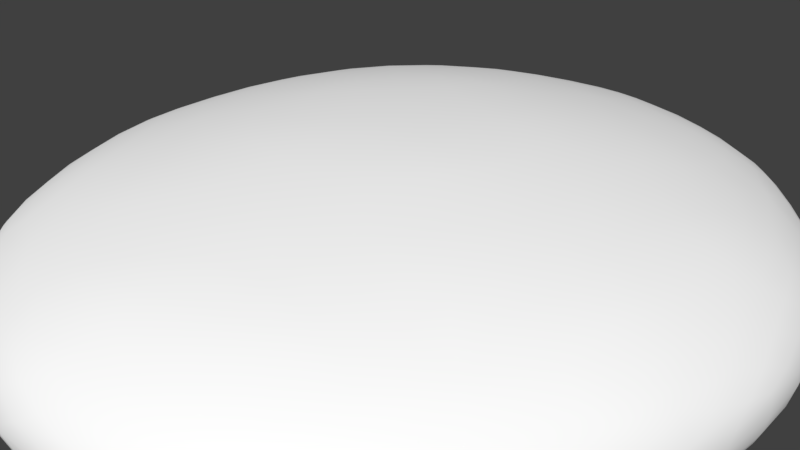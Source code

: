 # Source: prototype.blend  (saved by Blender 2.79.0; exported with 4.5.12 LTS)
import bpy
from mathutils import Matrix  # noqa: F401  (used for matrix-valued properties, if any)

bpy.ops.wm.read_factory_settings(use_empty=True)
scene = bpy.context.scene
scene.name = 'Scene'

# ---- collections
col_collection_1 = bpy.data.collections.new('Collection 1'); scene.collection.children.link(col_collection_1)
col_collection_2 = bpy.data.collections.new('Collection 2'); scene.collection.children.link(col_collection_2)
col_collection_2.hide_render = True
col_collection_2.hide_viewport = True
col_collection_3 = bpy.data.collections.new('Collection 3'); scene.collection.children.link(col_collection_3)
col_collection_3.hide_render = True
col_collection_3.hide_viewport = True
col_collection_4 = bpy.data.collections.new('Collection 4'); scene.collection.children.link(col_collection_4)
col_collection_4.hide_render = True
col_collection_4.hide_viewport = True
col_collection_5 = bpy.data.collections.new('Collection 5'); scene.collection.children.link(col_collection_5)
col_collection_5.hide_render = True
col_collection_5.hide_viewport = True

# ---- materials (node trees are filled in below, after node groups)
mat_material = bpy.data.materials.new('Material')
mat_material.alpha_threshold = 0.0
mat_material.use_transparent_shadow = False
mat_material.diffuse_color = (1.0, 1.0, 1.0, 1.0)
mat_material.roughness = 0.5
mat_material.specular_intensity = 0.25
mat_hull = bpy.data.materials.new('Hull')
mat_hull.alpha_threshold = 0.0
mat_hull.use_transparent_shadow = False
mat_hull.diffuse_color = (0.5, 0.5, 0.5, 1.0)
mat_hull.roughness = 0.5
mat_hull.specular_intensity = 0.25
mat_cockpitwindow = bpy.data.materials.new('CockpitWindow')
mat_cockpitwindow.alpha_threshold = 0.0
mat_cockpitwindow.use_transparent_shadow = False
mat_cockpitwindow.diffuse_color = (0.0, 0.0, 0.0, 1.0)
mat_cockpitwindow.roughness = 0.5
mat_cockpitwindow.specular_intensity = 1.0
mat_thrusterplasma = bpy.data.materials.new('ThrusterPlasma')
mat_thrusterplasma.alpha_threshold = 0.0
mat_thrusterplasma.use_transparent_shadow = False
mat_thrusterplasma.diffuse_color = (0.25, 0.75, 1.0, 1.0)
mat_thrusterplasma.roughness = 0.5
mat_thrusterplasma.specular_intensity = 0.0
mat_thrustersheatshield = bpy.data.materials.new('ThrustersHeatShield')
mat_thrustersheatshield.alpha_threshold = 0.0
mat_thrustersheatshield.use_transparent_shadow = False
mat_thrustersheatshield.diffuse_color = (0.025, 0.025, 0.025, 1.0)
mat_thrustersheatshield.roughness = 0.5

# ---- material node trees

# ---- world
world_world = bpy.data.worlds.new('World'); scene.world = world_world
world_world.color = (0.05088, 0.05088, 0.05088)
world_world.use_sun_shadow = False
world_world.sun_shadow_jitter_overblur = 0.0
world_world.cycles.sampling_method = 'MANUAL'

# ---- cameras
cam_camera = bpy.data.cameras.new('Camera')
cam_camera.clip_end = 100.0
cam_camera.lens = 35.0
cam_camera.sensor_width = 32.0
cam_camera.sensor_height = 18.0
cam_camera.ortho_scale = 7.314
cam_camera.dof.focus_distance = 0.0
cam_camera.dof.aperture_fstop = 128.0

# ---- lights
light_point_001 = bpy.data.lights.new('Point.001', 'POINT')
light_point_001.color = (0.25, 0.75, 1.0)
light_point_001.transmission_factor = 0.0
light_point_001.energy = 5000.0
light_point_001.shadow_buffer_clip_start = 0.5
light_point_001.shadow_soft_size = 0.1
light_point_001.shadow_maximum_resolution = 0.006
light_point_001.use_absolute_resolution = True
light_point = bpy.data.lights.new('Point', 'POINT')
light_point.color = (0.25, 0.75, 1.0)
light_point.transmission_factor = 0.0
light_point.energy = 5000.0
light_point.shadow_buffer_clip_start = 0.5
light_point.shadow_soft_size = 0.1
light_point.shadow_maximum_resolution = 0.006
light_point.use_absolute_resolution = True
light_point_002 = bpy.data.lights.new('Point.002', 'POINT')
light_point_002.color = (0.25, 0.75, 1.0)
light_point_002.transmission_factor = 0.0
light_point_002.energy = 1e+05
light_point_002.shadow_buffer_clip_start = 0.5
light_point_002.shadow_soft_size = 0.1
light_point_002.shadow_maximum_resolution = 0.006
light_point_002.use_absolute_resolution = True

# ---- meshes
me_shieldgeom = bpy.data.meshes.new('ShieldGeom')
me_shieldgeom.from_pydata([(0.0, 0.0, -1.0), (0.7236, -0.5257, -0.4472), (-0.2764, -0.8506, -0.4472), (-0.8944, 0.0, -0.4472), (-0.2764, 0.8506, -0.4472), (0.7236, 0.5257, -0.4472), (0.2764, -0.8506, 0.4472), (-0.7236, -0.5257, 0.4472), (-0.7236, 0.5257, 0.4472), (0.2764, 0.8506, 0.4472), (0.8944, 0.0, 0.4472), (0.0, 0.0, 1.0), (-0.1625, -0.5, -0.8507), (0.4253, -0.309, -0.8507), (0.2629, -0.809, -0.5257), (0.8506, 0.0, -0.5257), (0.4253, 0.309, -0.8507), (-0.5257, 0.0, -0.8507), (-0.6882, -0.5, -0.5257), (-0.1625, 0.5, -0.8507), (-0.6882, 0.5, -0.5257), (0.2629, 0.809, -0.5257), (0.9511, -0.309, 0.0), (0.9511, 0.309, 0.0), (0.0, -1.0, 0.0), (0.5878, -0.809, 0.0), (-0.9511, -0.309, 0.0), (-0.5878, -0.809, 0.0), (-0.5878, 0.809, 0.0), (-0.9511, 0.309, 0.0), (0.5878, 0.809, 0.0), (0.0, 1.0, 0.0), (0.6882, -0.5, 0.5257), (-0.2629, -0.809, 0.5257), (-0.8506, 0.0, 0.5257), (-0.2629, 0.809, 0.5257), (0.6882, 0.5, 0.5257), (0.1625, -0.5, 0.8507), (0.5257, 0.0, 0.8507), (-0.4253, -0.309, 0.8507), (-0.4253, 0.309, 0.8507), (0.1625, 0.5, 0.8507)], [], [(0, 13, 12), (1, 13, 15), (0, 12, 17), (0, 17, 19), (0, 19, 16), (1, 15, 22), (2, 14, 24), (3, 18, 26), (4, 20, 28), (5, 21, 30), (1, 22, 25), (2, 24, 27), (3, 26, 29), (4, 28, 31), (5, 30, 23), (6, 32, 37), (7, 33, 39), (8, 34, 40), (9, 35, 41), (10, 36, 38), (38, 41, 11), (38, 36, 41), (36, 9, 41), (41, 40, 11), (41, 35, 40), (35, 8, 40), (40, 39, 11), (40, 34, 39), (34, 7, 39), (39, 37, 11), (39, 33, 37), (33, 6, 37), (37, 38, 11), (37, 32, 38), (32, 10, 38), (23, 36, 10), (23, 30, 36), (30, 9, 36), (31, 35, 9), (31, 28, 35), (28, 8, 35), (29, 34, 8), (29, 26, 34), (26, 7, 34), (27, 33, 7), (27, 24, 33), (24, 6, 33), (25, 32, 6), (25, 22, 32), (22, 10, 32), (30, 31, 9), (30, 21, 31), (21, 4, 31), (28, 29, 8), (28, 20, 29), (20, 3, 29), (26, 27, 7), (26, 18, 27), (18, 2, 27), (24, 25, 6), (24, 14, 25), (14, 1, 25), (22, 23, 10), (22, 15, 23), (15, 5, 23), (16, 21, 5), (16, 19, 21), (19, 4, 21), (19, 20, 4), (19, 17, 20), (17, 3, 20), (17, 18, 3), (17, 12, 18), (12, 2, 18), (15, 16, 5), (15, 13, 16), (13, 0, 16), (12, 14, 2), (12, 13, 14), (13, 1, 14)])
me_shieldgeom.polygons.foreach_set('use_smooth', [True] * 80)
me_shieldgeom.materials.append(mat_material)
me_shieldgeom.use_remesh_preserve_volume = False
me_shieldgeom.use_remesh_preserve_attributes = False
me_shieldgeom.use_mirror_vertex_groups = False
me_shieldgeom.update()
me_plane_003 = bpy.data.meshes.new('Plane.003')
me_plane_003.from_pydata([(0.0, -9.0, 1.0), (2.0, -9.0, 1.0), (0.0, -11.0, 1.0), (2.0, -11.0, 1.0), (0.0, -11.0, 1.0), (0.0, -11.0, 1.0), (0.0, -14.0, 1.0), (0.0, -11.0, 1.0), (0.0, -11.0, 1.75), (2.0, -11.0, 1.05), (0.0, -9.0, 2.0), (2.0, -9.0, 1.05), (0.0, -14.0, 1.05), (1.0, -11.0, 1.75), (1.0, -9.0, 2.0), (0.5, -14.0, 1.05), (0.5, -14.0, 1.0), (0.0, -8.0, 1.0), (2.0, -8.0, 1.0), (0.0, -8.0, 2.0), (2.0, -8.0, 1.05), (1.0, -8.0, 2.0), (0.0, -7.5, 1.0), (2.4, -7.5, 1.0), (0.0, -7.5, 2.2), (2.4, -7.5, 1.06), (1.2, -7.5, 2.2), (0.0, -6.0, 1.0), (2.4, -6.0, 1.0), (0.0, -6.0, 2.2), (2.4, -6.0, 1.06), (1.2, -6.0, 2.2), (0.0, -5.0, 1.0), (3.36, -5.0, 1.0), (0.0, -5.0, 2.75), (3.36, -5.0, 1.084), (1.68, -5.0, 2.75), (0.0, -1.5, 1.0), (3.36, -1.5, 1.0), (0.0, -1.5, 2.75), (3.36, -1.5, 1.084), (1.68, -1.5, 2.75), (0.0, -10.8, 1.0), (0.0, -10.8, 1.775), (2.0, -10.8, 1.05), (1.0, -10.8, 1.775), (2.0, -10.8, 1.0), (0.0, -8.8, 1.0), (2.0, -8.8, 1.0), (1.0, -8.8, 2.0), (0.0, -8.8, 2.0), (2.0, -8.8, 1.05), (2.0, -9.0, 1.0), (2.0, -9.0, 1.05), (1.0, -11.0, 1.75), (2.0, -11.0, 1.05), (1.0, -9.0, 2.0), (0.0, -9.0, 2.0), (0.0, -10.8, 1.775), (0.0, -11.0, 1.75), (2.0, -11.0, 1.0), (2.0, -8.8, 1.0), (0.0, -8.8, 2.0), (2.0, -10.8, 1.05), (1.0, -10.8, 1.775), (2.0, -10.8, 1.0), (1.0, -8.8, 2.0), (2.0, -8.8, 1.05), (2.014, -9.001, 1.015), (2.014, -9.001, 1.065), (1.014, -11.0, 1.765), (2.014, -11.0, 1.065), (1.014, -9.001, 2.015), (0.0142, -9.001, 2.015), (0.0142, -10.8, 1.79), (0.0142, -11.0, 1.765), (2.014, -11.0, 1.015), (2.014, -8.801, 1.015), (0.0142, -8.801, 2.015), (2.014, -10.8, 1.065), (1.014, -10.8, 1.79), (2.014, -10.8, 1.015), (1.014, -8.801, 2.015), (2.014, -8.801, 1.065)], [(5, 8)], [(46, 1, 11, 44), (0, 42, 5, 2), (2, 5, 3), (9, 13, 15), (48, 47, 17, 18), (4, 6, 7), (46, 3, 5, 42), (3, 4, 7), (45, 44, 11, 14), (45, 14, 10, 43), (12, 15, 13, 8), (15, 12, 6, 16), (6, 4, 3, 16), (16, 3, 9, 15), (10, 0, 2, 3, 7, 6, 12, 8, 43), (21, 20, 25, 26), (50, 49, 21, 19), (47, 50, 19, 17), (49, 51, 20, 21), (51, 48, 18, 20), (24, 26, 31, 29), (17, 19, 24, 22), (18, 17, 22, 23), (19, 21, 26, 24), (20, 18, 23, 25), (31, 30, 35, 36), (25, 23, 28, 30), (26, 25, 30, 31), (22, 24, 29, 27), (23, 22, 27, 28), (33, 32, 37, 38), (27, 29, 34, 32), (28, 27, 32, 33), (29, 31, 36, 34), (30, 28, 33, 35), (37, 39, 41, 40, 38), (34, 36, 41, 39), (35, 33, 38, 40), (36, 35, 40, 41), (32, 34, 39, 37), (9, 3, 60, 55), (8, 13, 54, 59), (1, 46, 42, 0), (48, 51, 67, 61), (44, 45, 64, 63), (43, 8, 59, 58), (0, 10, 50, 47), (45, 43, 58, 64), (1, 0, 47, 48), (60, 65, 81, 76), (67, 66, 82, 83), (58, 59, 75, 74), (61, 67, 83, 77), (57, 56, 72, 73), (54, 55, 71, 70), (51, 49, 66, 67), (1, 48, 61, 52), (46, 44, 63, 65), (13, 9, 55, 54), (14, 11, 53, 56), (10, 14, 56, 57), (49, 50, 62, 66), (50, 10, 57, 62), (11, 1, 52, 53), (3, 46, 65, 60), (70, 80, 74, 75), (70, 71, 79, 80), (76, 81, 79, 71), (69, 68, 77, 83), (72, 69, 83, 82), (73, 72, 82, 78), (59, 54, 70, 75), (66, 62, 78, 82), (64, 58, 74, 80), (56, 53, 69, 72), (63, 64, 80, 79), (55, 60, 76, 71), (65, 63, 79, 81), (52, 61, 77, 68), (53, 52, 68, 69), (62, 57, 73, 78)])
me_plane_003.polygons.foreach_set('material_index', [0, 0, 0, 1, 0, 0, 0, 0, 1, 1, 1, 0, 0, 0, 0, 0, 1, 0, 1, 0, 0, 0, 0, 0, 0, 0, 0, 0, 0, 0, 0, 0, 0, 0, 0, 0, 0, 0, 0, 0, 0, 0, 0, 0, 0, 0, 0, 0, 0, 0, 0, 0, 0, 0, 0, 0, 0, 0, 0, 0, 0, 0, 0, 0, 0, 0, 0, 0, 0, 0, 0, 0, 0, 0, 0, 0, 0, 0, 0, 0, 0])
me_plane_003.materials.append(mat_hull)
me_plane_003.materials.append(mat_cockpitwindow)
me_plane_003.use_remesh_preserve_volume = False
me_plane_003.use_remesh_preserve_attributes = False
me_plane_003.use_mirror_vertex_groups = False
me_plane_003.update()
me_cylinder_004 = bpy.data.meshes.new('Cylinder.004')
me_cylinder_004.from_pydata([(2.917, 0.9275, -1.012), (3.043, 0.9108, -1.012), (3.162, 0.8619, -1.012), (3.263, 0.784, -1.012), (3.341, 0.6825, -1.012), (3.39, 0.5643, -1.012), (3.407, 0.4375, -1.012), (3.39, 0.3107, -1.012), (3.341, 0.1925, -1.012), (3.263, 0.09102, -1.012), (3.162, 0.01315, -1.012), (3.043, -0.0358, -1.012), (2.917, -0.0525, -1.012), (2.79, -0.0358, -1.012), (2.672, 0.01315, -1.012), (2.57, 0.09102, -1.012), (2.492, 0.1925, -1.012), (2.443, 0.3107, -1.012), (2.427, 0.4375, -1.012), (2.443, 0.5643, -1.012), (2.492, 0.6825, -1.012), (2.57, 0.784, -1.012), (2.672, 0.8619, -1.012), (2.79, 0.9108, -1.012), (2.917, 1.075, -1.502), (2.917, 0.9275, -1.012), (3.082, 1.053, -1.502), (3.043, 0.9108, -1.012), (3.235, 0.9892, -1.502), (3.162, 0.8619, -1.012), (3.367, 0.8879, -1.502), (3.263, 0.784, -1.012), (3.468, 0.756, -1.502), (3.341, 0.6825, -1.012), (3.532, 0.6024, -1.502), (3.39, 0.5643, -1.012), (3.554, 0.4375, -1.502), (3.407, 0.4375, -1.012), (3.532, 0.2726, -1.502), (3.39, 0.3107, -1.012), (3.468, 0.119, -1.502), (3.341, 0.1925, -1.012), (3.367, -0.01293, -1.502), (3.263, 0.09102, -1.012), (3.235, -0.1142, -1.502), (3.162, 0.01315, -1.012), (3.082, -0.1778, -1.502), (3.043, -0.0358, -1.012), (2.917, -0.1995, -1.502), (2.917, -0.0525, -1.012), (2.752, -0.1778, -1.502), (2.79, -0.0358, -1.012), (2.598, -0.1142, -1.502), (2.672, 0.01315, -1.012), (2.466, -0.01293, -1.502), (2.57, 0.09102, -1.012), (2.365, 0.119, -1.502), (2.492, 0.1925, -1.012), (2.301, 0.2726, -1.502), (2.443, 0.3107, -1.012), (2.28, 0.4375, -1.502), (2.427, 0.4375, -1.012), (2.301, 0.6024, -1.502), (2.443, 0.5643, -1.012), (2.365, 0.756, -1.502), (2.492, 0.6825, -1.012), (2.466, 0.8879, -1.502), (2.57, 0.784, -1.012), (2.598, 0.9892, -1.502), (2.672, 0.8619, -1.012), (2.752, 1.053, -1.502), (2.79, 0.9108, -1.012), (2.917, 1.074, -1.992), (2.917, 1.075, -1.502), (3.082, 1.053, -1.992), (3.082, 1.053, -1.502), (3.235, 0.9892, -1.992), (3.235, 0.9892, -1.502), (3.367, 0.8879, -1.992), (3.367, 0.8879, -1.502), (3.468, 0.756, -1.992), (3.468, 0.756, -1.502), (3.532, 0.6024, -1.992), (3.532, 0.6024, -1.502), (3.554, 0.4375, -1.992), (3.554, 0.4375, -1.502), (3.532, 0.2726, -1.992), (3.532, 0.2726, -1.502), (3.468, 0.119, -1.992), (3.468, 0.119, -1.502), (3.367, -0.01293, -1.992), (3.367, -0.01293, -1.502), (3.235, -0.1142, -1.992), (3.235, -0.1142, -1.502), (3.082, -0.1778, -1.992), (3.082, -0.1778, -1.502), (2.917, -0.1995, -1.992), (2.917, -0.1995, -1.502), (2.752, -0.1778, -1.992), (2.752, -0.1778, -1.502), (2.598, -0.1142, -1.992), (2.598, -0.1142, -1.502), (2.466, -0.01293, -1.992), (2.466, -0.01293, -1.502), (2.365, 0.119, -1.992), (2.365, 0.119, -1.502), (2.301, 0.2726, -1.992), (2.301, 0.2726, -1.502), (2.28, 0.4375, -1.992), (2.28, 0.4375, -1.502), (2.301, 0.6024, -1.992), (2.301, 0.6024, -1.502), (2.365, 0.756, -1.992), (2.365, 0.756, -1.502), (2.466, 0.8879, -1.992), (2.466, 0.8879, -1.502), (2.598, 0.9892, -1.992), (2.598, 0.9892, -1.502), (2.752, 1.053, -1.992), (2.752, 1.053, -1.502), (2.917, 1.074, -2.482), (2.917, 1.074, -1.992), (3.082, 1.053, -2.482), (3.082, 1.053, -1.992), (3.235, 0.9892, -2.482), (3.235, 0.9892, -1.992), (3.367, 0.8879, -2.482), (3.367, 0.8879, -1.992), (3.468, 0.756, -2.482), (3.468, 0.756, -1.992), (3.532, 0.6024, -2.482), (3.532, 0.6024, -1.992), (3.554, 0.4375, -2.482), (3.554, 0.4375, -1.992), (3.532, 0.2726, -2.482), (3.532, 0.2726, -1.992), (3.468, 0.119, -2.482), (3.468, 0.119, -1.992), (3.367, -0.01293, -2.482), (3.367, -0.01293, -1.992), (3.235, -0.1142, -2.482), (3.235, -0.1142, -1.992), (3.082, -0.1778, -2.482), (3.082, -0.1778, -1.992), (2.917, -0.1995, -2.482), (2.917, -0.1995, -1.992), (2.752, -0.1778, -2.482), (2.752, -0.1778, -1.992), (2.598, -0.1142, -2.482), (2.598, -0.1142, -1.992), (2.466, -0.01293, -2.482), (2.466, -0.01293, -1.992), (2.365, 0.119, -2.482), (2.365, 0.119, -1.992), (2.301, 0.2726, -2.482), (2.301, 0.2726, -1.992), (2.28, 0.4375, -2.482), (2.28, 0.4375, -1.992), (2.301, 0.6024, -2.482), (2.301, 0.6024, -1.992), (2.365, 0.756, -2.482), (2.365, 0.756, -1.992), (2.466, 0.8879, -2.482), (2.466, 0.8879, -1.992), (2.598, 0.9892, -2.482), (2.598, 0.9892, -1.992), (2.752, 1.053, -2.482), (2.752, 1.053, -1.992), (2.917, 1.208, -2.972), (2.917, 1.074, -2.482), (3.116, 1.182, -2.972), (3.082, 1.053, -2.482), (3.302, 1.105, -2.972), (3.235, 0.9892, -2.482), (3.462, 0.9825, -2.972), (3.367, 0.8879, -2.482), (3.584, 0.8229, -2.972), (3.468, 0.756, -2.482), (3.661, 0.637, -2.972), (3.532, 0.6024, -2.482), (3.687, 0.4375, -2.972), (3.554, 0.4375, -2.482), (3.661, 0.238, -2.972), (3.532, 0.2726, -2.482), (3.584, 0.05211, -2.972), (3.468, 0.119, -2.482), (3.462, -0.1075, -2.972), (3.367, -0.01293, -2.482), (3.302, -0.23, -2.972), (3.235, -0.1142, -2.482), (3.116, -0.307, -2.972), (3.082, -0.1778, -2.482), (2.917, -0.3333, -2.972), (2.917, -0.1995, -2.482), (2.717, -0.307, -2.972), (2.752, -0.1778, -2.482), (2.531, -0.23, -2.972), (2.598, -0.1142, -2.482), (2.372, -0.1075, -2.972), (2.466, -0.01293, -2.482), (2.249, 0.05211, -2.972), (2.365, 0.119, -2.482), (2.172, 0.238, -2.972), (2.301, 0.2726, -2.482), (2.146, 0.4375, -2.972), (2.28, 0.4375, -2.482), (2.172, 0.637, -2.972), (2.301, 0.6024, -2.482), (2.249, 0.8229, -2.972), (2.365, 0.756, -2.482), (2.372, 0.9825, -2.972), (2.466, 0.8879, -2.482), (2.531, 1.105, -2.972), (2.598, 0.9892, -2.482), (2.717, 1.182, -2.972), (2.752, 1.053, -2.482), (2.917, 0.8129, -3.462), (2.917, 1.208, -2.972), (3.014, 0.8001, -3.462), (3.116, 1.182, -2.972), (3.104, 0.7626, -3.462), (3.302, 1.105, -2.972), (3.182, 0.7029, -3.462), (3.462, 0.9825, -2.972), (3.242, 0.6252, -3.462), (3.584, 0.8229, -2.972), (3.279, 0.5347, -3.462), (3.661, 0.637, -2.972), (3.292, 0.4375, -3.462), (3.687, 0.4375, -2.972), (3.279, 0.3403, -3.462), (3.661, 0.238, -2.972), (3.242, 0.2498, -3.462), (3.584, 0.05211, -2.972), (3.182, 0.1721, -3.462), (3.462, -0.1075, -2.972), (3.104, 0.1124, -3.462), (3.302, -0.23, -2.972), (3.014, 0.0749, -3.462), (3.116, -0.307, -2.972), (2.917, 0.06211, -3.462), (2.917, -0.3333, -2.972), (2.82, 0.0749, -3.462), (2.717, -0.307, -2.972), (2.729, 0.1124, -3.462), (2.531, -0.23, -2.972), (2.651, 0.1721, -3.462), (2.372, -0.1075, -2.972), (2.592, 0.2498, -3.462), (2.249, 0.05211, -2.972), (2.554, 0.3403, -3.462), (2.172, 0.238, -2.972), (2.541, 0.4375, -3.462), (2.146, 0.4375, -2.972), (2.554, 0.5347, -3.462), (2.172, 0.637, -2.972), (2.592, 0.6252, -3.462), (2.249, 0.8229, -2.972), (2.651, 0.7029, -3.462), (2.372, 0.9825, -2.972), (2.729, 0.7626, -3.462), (2.531, 1.105, -2.972), (2.82, 0.8001, -3.462), (2.717, 1.182, -2.972), (2.917, 1.208, -3.462), (3.116, 1.182, -3.462), (3.302, 1.105, -3.462), (3.462, 0.9825, -3.462), (3.584, 0.8229, -3.462), (3.661, 0.637, -3.462), (3.687, 0.4375, -3.462), (3.661, 0.238, -3.462), (3.584, 0.05211, -3.462), (3.462, -0.1075, -3.462), (3.302, -0.23, -3.462), (3.116, -0.307, -3.462), (2.917, -0.3333, -3.462), (2.717, -0.307, -3.462), (2.531, -0.23, -3.462), (2.372, -0.1075, -3.462), (2.249, 0.05211, -3.462), (2.172, 0.238, -3.462), (2.146, 0.4375, -3.462), (2.172, 0.637, -3.462), (2.249, 0.8229, -3.462), (2.372, 0.9825, -3.462), (2.531, 1.105, -3.462), (2.717, 1.182, -3.462), (2.917, 1.109, -3.462), (3.091, 1.087, -3.462), (3.253, 1.019, -3.462), (3.392, 0.9126, -3.462), (3.499, 0.7735, -3.462), (3.566, 0.6114, -3.462), (3.589, 0.4375, -3.462), (3.566, 0.2636, -3.462), (3.499, 0.1015, -3.462), (3.392, -0.03763, -3.462), (3.253, -0.1444, -3.462), (3.091, -0.2115, -3.462), (2.917, -0.2344, -3.462), (2.743, -0.2115, -3.462), (2.581, -0.1444, -3.462), (2.442, -0.03763, -3.462), (2.335, 0.1015, -3.462), (2.268, 0.2636, -3.462), (2.245, 0.4375, -3.462), (2.268, 0.6114, -3.462), (2.335, 0.7735, -3.462), (2.442, 0.9126, -3.462), (2.581, 1.019, -3.462), (2.743, 1.087, -3.462), (2.917, 1.011, -3.718), (3.065, 0.991, -3.718), (3.203, 0.9338, -3.718), (3.322, 0.8427, -3.718), (3.413, 0.724, -3.718), (3.47, 0.5858, -3.718), (3.49, 0.4375, -3.718), (3.47, 0.2892, -3.718), (3.413, 0.151, -3.718), (3.322, 0.03227, -3.718), (3.203, -0.05881, -3.718), (3.065, -0.1161, -3.718), (2.917, -0.1356, -3.718), (2.768, -0.1161, -3.718), (2.63, -0.05881, -3.718), (2.511, 0.03227, -3.718), (2.42, 0.151, -3.718), (2.363, 0.2892, -3.718), (2.344, 0.4375, -3.718), (2.363, 0.5858, -3.718), (2.42, 0.724, -3.718), (2.511, 0.8427, -3.718), (2.63, 0.9338, -3.718), (2.768, 0.991, -3.718), (2.917, 0.9117, -3.718), (3.039, 0.8956, -3.718), (3.154, 0.8482, -3.718), (3.252, 0.7728, -3.718), (3.327, 0.6746, -3.718), (3.375, 0.5602, -3.718), (3.391, 0.4375, -3.718), (3.375, 0.3148, -3.718), (3.327, 0.2004, -3.718), (3.252, 0.1022, -3.718), (3.154, 0.0268, -3.718), (3.039, -0.02058, -3.718), (2.917, -0.03674, -3.718), (2.794, -0.02058, -3.718), (2.68, 0.0268, -3.718), (2.581, 0.1022, -3.718), (2.506, 0.2004, -3.718), (2.459, 0.3148, -3.718), (2.442, 0.4375, -3.718), (2.459, 0.5602, -3.718), (2.506, 0.6746, -3.718), (2.581, 0.7728, -3.718), (2.68, 0.8482, -3.718), (2.794, 0.8956, -3.718), (2.917, 0.6047, -1.641), (2.96, 0.599, -1.641), (3.0, 0.5823, -1.641), (3.035, 0.5558, -1.641), (3.062, 0.5211, -1.641), (3.078, 0.4808, -1.641), (3.084, 0.4375, -1.641), (3.078, 0.3942, -1.641), (3.062, 0.3539, -1.641), (3.035, 0.3192, -1.641), (3.0, 0.2927, -1.641), (2.96, 0.276, -1.641), (2.917, 0.2703, -1.641), (2.873, 0.276, -1.641), (2.833, 0.2927, -1.641), (2.798, 0.3192, -1.641), (2.772, 0.3539, -1.641), (2.755, 0.3942, -1.641), (2.749, 0.4375, -1.641), (2.755, 0.4808, -1.641), (2.772, 0.5211, -1.641), (2.798, 0.5558, -1.641), (2.833, 0.5823, -1.641), (2.873, 0.599, -1.641), (2.917, 0.8569, -1.012), (3.025, 0.8426, -1.012), (3.126, 0.8007, -1.012), (3.213, 0.7341, -1.012), (3.28, 0.6472, -1.012), (3.322, 0.546, -1.012), (3.336, 0.4375, -1.012), (3.322, 0.329, -1.012), (3.28, 0.2278, -1.012), (3.213, 0.1409, -1.012), (3.126, 0.07429, -1.012), (3.025, 0.0324, -1.012), (2.917, 0.01811, -1.012), (2.808, 0.0324, -1.012), (2.707, 0.07429, -1.012), (2.62, 0.1409, -1.012), (2.553, 0.2278, -1.012), (2.512, 0.329, -1.012), (2.497, 0.4375, -1.012), (2.512, 0.546, -1.012), (2.553, 0.6472, -1.012), (2.62, 0.7341, -1.012), (2.707, 0.8007, -1.012), (2.808, 0.8426, -1.012), (2.917, 0.756, -0.641), (2.999, 0.7452, -0.641), (3.076, 0.7134, -0.641), (3.142, 0.6627, -0.641), (3.193, 0.5968, -0.641), (3.224, 0.5199, -0.641), (3.235, 0.4375, -0.641), (3.224, 0.3551, -0.641), (3.193, 0.2782, -0.641), (3.142, 0.2123, -0.641), (3.076, 0.1616, -0.641), (2.999, 0.1298, -0.641), (2.917, 0.119, -0.641), (2.834, 0.1298, -0.641), (2.757, 0.1616, -0.641), (2.691, 0.2123, -0.641), (2.641, 0.2782, -0.641), (2.609, 0.3551, -0.641), (2.598, 0.4375, -0.641), (2.609, 0.5199, -0.641), (2.641, 0.5968, -0.641), (2.691, 0.6627, -0.641), (2.757, 0.7134, -0.641), (2.834, 0.7452, -0.641), (2.917, 0.7056, -0.641), (2.986, 0.6965, -0.641), (3.051, 0.6697, -0.641), (3.106, 0.6271, -0.641), (3.149, 0.5716, -0.641), (3.176, 0.5069, -0.641), (3.185, 0.4375, -0.641), (3.176, 0.3681, -0.641), (3.149, 0.3035, -0.641), (3.106, 0.2479, -0.641), (3.051, 0.2053, -0.641), (2.986, 0.1785, -0.641), (2.917, 0.1694, -0.641), (2.847, 0.1785, -0.641), (2.783, 0.2053, -0.641), (2.727, 0.2479, -0.641), (2.684, 0.3035, -0.641), (2.658, 0.3681, -0.641), (2.649, 0.4375, -0.641), (2.658, 0.5069, -0.641), (2.684, 0.5716, -0.641), (2.727, 0.6271, -0.641), (2.783, 0.6697, -0.641), (2.847, 0.6965, -0.641)], [], [(360, 383, 382, 381, 380, 379, 378, 377, 376, 375, 374, 373, 372, 371, 370, 369, 368, 367, 366, 365, 364, 363, 362, 361), (24, 25, 27, 26), (26, 27, 29, 28), (28, 29, 31, 30), (30, 31, 33, 32), (32, 33, 35, 34), (34, 35, 37, 36), (36, 37, 39, 38), (38, 39, 41, 40), (40, 41, 43, 42), (42, 43, 45, 44), (44, 45, 47, 46), (46, 47, 49, 48), (48, 49, 51, 50), (50, 51, 53, 52), (52, 53, 55, 54), (54, 55, 57, 56), (56, 57, 59, 58), (58, 59, 61, 60), (60, 61, 63, 62), (62, 63, 65, 64), (64, 65, 67, 66), (66, 67, 69, 68), (68, 69, 71, 70), (70, 71, 25, 24), (72, 73, 75, 74), (74, 75, 77, 76), (76, 77, 79, 78), (78, 79, 81, 80), (80, 81, 83, 82), (82, 83, 85, 84), (84, 85, 87, 86), (86, 87, 89, 88), (88, 89, 91, 90), (90, 91, 93, 92), (92, 93, 95, 94), (94, 95, 97, 96), (96, 97, 99, 98), (98, 99, 101, 100), (100, 101, 103, 102), (102, 103, 105, 104), (104, 105, 107, 106), (106, 107, 109, 108), (108, 109, 111, 110), (110, 111, 113, 112), (112, 113, 115, 114), (114, 115, 117, 116), (116, 117, 119, 118), (118, 119, 73, 72), (120, 121, 123, 122), (122, 123, 125, 124), (124, 125, 127, 126), (126, 127, 129, 128), (128, 129, 131, 130), (130, 131, 133, 132), (132, 133, 135, 134), (134, 135, 137, 136), (136, 137, 139, 138), (138, 139, 141, 140), (140, 141, 143, 142), (142, 143, 145, 144), (144, 145, 147, 146), (146, 147, 149, 148), (148, 149, 151, 150), (150, 151, 153, 152), (152, 153, 155, 154), (154, 155, 157, 156), (156, 157, 159, 158), (158, 159, 161, 160), (160, 161, 163, 162), (162, 163, 165, 164), (164, 165, 167, 166), (166, 167, 121, 120), (168, 169, 171, 170), (170, 171, 173, 172), (172, 173, 175, 174), (174, 175, 177, 176), (176, 177, 179, 178), (178, 179, 181, 180), (180, 181, 183, 182), (182, 183, 185, 184), (184, 185, 187, 186), (186, 187, 189, 188), (188, 189, 191, 190), (190, 191, 193, 192), (192, 193, 195, 194), (194, 195, 197, 196), (196, 197, 199, 198), (198, 199, 201, 200), (200, 201, 203, 202), (202, 203, 205, 204), (204, 205, 207, 206), (206, 207, 209, 208), (208, 209, 211, 210), (210, 211, 213, 212), (212, 213, 215, 214), (214, 215, 169, 168), (264, 217, 219, 265), (265, 219, 221, 266), (266, 221, 223, 267), (267, 223, 225, 268), (268, 225, 227, 269), (269, 227, 229, 270), (270, 229, 231, 271), (271, 231, 233, 272), (272, 233, 235, 273), (273, 235, 237, 274), (274, 237, 239, 275), (275, 239, 241, 276), (276, 241, 243, 277), (277, 243, 245, 278), (278, 245, 247, 279), (279, 247, 249, 280), (280, 249, 251, 281), (281, 251, 253, 282), (282, 253, 255, 283), (283, 255, 257, 284), (284, 257, 259, 285), (285, 259, 261, 286), (286, 261, 263, 287), (287, 263, 217, 264), (216, 218, 220, 222, 224, 226, 228, 230, 232, 234, 236, 238, 240, 242, 244, 246, 248, 250, 252, 254, 256, 258, 260, 262), (289, 288, 264, 265), (290, 289, 265, 266), (291, 290, 266, 267), (292, 291, 267, 268), (293, 292, 268, 269), (294, 293, 269, 270), (295, 294, 270, 271), (296, 295, 271, 272), (297, 296, 272, 273), (298, 297, 273, 274), (299, 298, 274, 275), (300, 299, 275, 276), (301, 300, 276, 277), (302, 301, 277, 278), (303, 302, 278, 279), (304, 303, 279, 280), (305, 304, 280, 281), (306, 305, 281, 282), (307, 306, 282, 283), (308, 307, 283, 284), (309, 308, 284, 285), (310, 309, 285, 286), (311, 310, 286, 287), (288, 311, 287, 264), (313, 312, 288, 289), (314, 313, 289, 290), (315, 314, 290, 291), (316, 315, 291, 292), (317, 316, 292, 293), (318, 317, 293, 294), (319, 318, 294, 295), (320, 319, 295, 296), (321, 320, 296, 297), (322, 321, 297, 298), (323, 322, 298, 299), (324, 323, 299, 300), (325, 324, 300, 301), (326, 325, 301, 302), (327, 326, 302, 303), (328, 327, 303, 304), (329, 328, 304, 305), (330, 329, 305, 306), (331, 330, 306, 307), (332, 331, 307, 308), (333, 332, 308, 309), (334, 333, 309, 310), (335, 334, 310, 311), (312, 335, 311, 288), (337, 336, 312, 313), (338, 337, 313, 314), (339, 338, 314, 315), (340, 339, 315, 316), (341, 340, 316, 317), (342, 341, 317, 318), (343, 342, 318, 319), (344, 343, 319, 320), (345, 344, 320, 321), (346, 345, 321, 322), (347, 346, 322, 323), (348, 347, 323, 324), (349, 348, 324, 325), (350, 349, 325, 326), (351, 350, 326, 327), (352, 351, 327, 328), (353, 352, 328, 329), (354, 353, 329, 330), (355, 354, 330, 331), (356, 355, 331, 332), (357, 356, 332, 333), (358, 357, 333, 334), (359, 358, 334, 335), (336, 359, 335, 312), (218, 216, 336, 337), (220, 218, 337, 338), (222, 220, 338, 339), (224, 222, 339, 340), (226, 224, 340, 341), (228, 226, 341, 342), (230, 228, 342, 343), (232, 230, 343, 344), (234, 232, 344, 345), (236, 234, 345, 346), (238, 236, 346, 347), (240, 238, 347, 348), (242, 240, 348, 349), (244, 242, 349, 350), (246, 244, 350, 351), (248, 246, 351, 352), (250, 248, 352, 353), (252, 250, 353, 354), (254, 252, 354, 355), (256, 254, 355, 356), (258, 256, 356, 357), (260, 258, 357, 358), (262, 260, 358, 359), (216, 262, 359, 336), (384, 385, 1, 0), (385, 386, 2, 1), (386, 387, 3, 2), (387, 388, 4, 3), (388, 389, 5, 4), (389, 390, 6, 5), (390, 391, 7, 6), (391, 392, 8, 7), (392, 393, 9, 8), (393, 394, 10, 9), (394, 395, 11, 10), (395, 396, 12, 11), (396, 397, 13, 12), (397, 398, 14, 13), (398, 399, 15, 14), (399, 400, 16, 15), (400, 401, 17, 16), (401, 402, 18, 17), (402, 403, 19, 18), (403, 404, 20, 19), (404, 405, 21, 20), (405, 406, 22, 21), (406, 407, 23, 22), (407, 384, 0, 23), (408, 409, 385, 384), (409, 410, 386, 385), (410, 411, 387, 386), (411, 412, 388, 387), (412, 413, 389, 388), (413, 414, 390, 389), (414, 415, 391, 390), (415, 416, 392, 391), (416, 417, 393, 392), (417, 418, 394, 393), (418, 419, 395, 394), (419, 420, 396, 395), (420, 421, 397, 396), (421, 422, 398, 397), (422, 423, 399, 398), (423, 424, 400, 399), (424, 425, 401, 400), (425, 426, 402, 401), (426, 427, 403, 402), (427, 428, 404, 403), (428, 429, 405, 404), (429, 430, 406, 405), (430, 431, 407, 406), (431, 408, 384, 407), (432, 433, 409, 408), (433, 434, 410, 409), (434, 435, 411, 410), (435, 436, 412, 411), (436, 437, 413, 412), (437, 438, 414, 413), (438, 439, 415, 414), (439, 440, 416, 415), (440, 441, 417, 416), (441, 442, 418, 417), (442, 443, 419, 418), (443, 444, 420, 419), (444, 445, 421, 420), (445, 446, 422, 421), (446, 447, 423, 422), (447, 448, 424, 423), (448, 449, 425, 424), (449, 450, 426, 425), (450, 451, 427, 426), (451, 452, 428, 427), (452, 453, 429, 428), (453, 454, 430, 429), (454, 455, 431, 430), (455, 432, 408, 431), (360, 361, 433, 432), (361, 362, 434, 433), (362, 363, 435, 434), (363, 364, 436, 435), (364, 365, 437, 436), (365, 366, 438, 437), (366, 367, 439, 438), (367, 368, 440, 439), (368, 369, 441, 440), (369, 370, 442, 441), (370, 371, 443, 442), (371, 372, 444, 443), (372, 373, 445, 444), (373, 374, 446, 445), (374, 375, 447, 446), (375, 376, 448, 447), (376, 377, 449, 448), (377, 378, 450, 449), (378, 379, 451, 450), (379, 380, 452, 451), (380, 381, 453, 452), (381, 382, 454, 453), (382, 383, 455, 454), (383, 360, 432, 455)])
me_cylinder_004.polygons.foreach_set('use_smooth', [0, 0, 0, 0, 0, 0, 0, 0, 0, 0, 0, 0, 0, 0, 0, 0, 0, 0, 0, 0, 0, 0, 0, 0, 0, 0, 0, 0, 0, 0, 0, 0, 0, 0, 0, 0, 0, 0, 0, 0, 0, 0, 0, 0, 0, 0, 0, 0, 0, 0, 0, 0, 0, 0, 0, 0, 0, 0, 0, 0, 0, 0, 0, 0, 0, 0, 0, 0, 0, 0, 0, 0, 0, 0, 0, 0, 0, 0, 0, 0, 0, 0, 0, 0, 0, 0, 0, 0, 0, 0, 0, 0, 0, 0, 0, 0, 0, 0, 0, 0, 0, 0, 0, 0, 0, 0, 0, 0, 0, 0, 0, 0, 0, 0, 0, 0, 0, 0, 0, 0, 0, 1, 0, 0, 0, 0, 0, 0, 0, 0, 0, 0, 0, 0, 0, 0, 0, 0, 0, 0, 0, 0, 0, 0, 0, 0, 0, 0, 0, 0, 0, 0, 0, 0, 0, 0, 0, 0, 0, 0, 0, 0, 0, 0, 0, 0, 0, 0, 0, 0, 0, 0, 0, 0, 0, 0, 0, 0, 0, 0, 0, 0, 0, 0, 0, 0, 0, 0, 0, 0, 0, 0, 0, 0, 1, 1, 1, 1, 1, 1, 1, 1, 1, 1, 1, 1, 1, 1, 1, 1, 1, 1, 1, 1, 1, 1, 1, 1, 0, 0, 0, 0, 0, 0, 0, 0, 0, 0, 0, 0, 0, 0, 0, 0, 0, 0, 0, 0, 0, 0, 0, 0, 0, 0, 0, 0, 0, 0, 0, 0, 0, 0, 0, 0, 0, 0, 0, 0, 0, 0, 0, 0, 0, 0, 0, 0, 0, 0, 0, 0, 0, 0, 0, 0, 0, 0, 0, 0, 0, 0, 0, 0, 0, 0, 0, 0, 0, 0, 0, 0, 0, 0, 0, 0, 0, 0, 0, 0, 0, 0, 0, 0, 0, 0, 0, 0, 0, 0, 0, 0, 0, 0, 0, 0])
me_cylinder_004.polygons.foreach_set('material_index', [0, 0, 0, 0, 0, 0, 0, 0, 0, 0, 0, 0, 0, 0, 0, 0, 0, 0, 0, 0, 0, 0, 0, 0, 0, 0, 0, 0, 0, 0, 0, 0, 0, 0, 0, 0, 0, 0, 0, 0, 0, 0, 0, 0, 0, 0, 0, 0, 0, 0, 0, 0, 0, 0, 0, 0, 0, 0, 0, 0, 0, 0, 0, 0, 0, 0, 0, 0, 0, 0, 0, 0, 0, 0, 0, 0, 0, 0, 0, 0, 0, 0, 0, 0, 0, 0, 0, 0, 0, 0, 0, 0, 0, 0, 0, 0, 0, 0, 0, 0, 0, 0, 0, 0, 0, 0, 0, 0, 0, 0, 0, 0, 0, 0, 0, 0, 0, 0, 0, 0, 0, 1, 0, 0, 0, 0, 0, 0, 0, 0, 0, 0, 0, 0, 0, 0, 0, 0, 0, 0, 0, 0, 0, 0, 0, 0, 2, 2, 2, 2, 2, 2, 2, 2, 2, 2, 2, 2, 2, 2, 2, 2, 2, 2, 2, 2, 2, 2, 2, 2, 2, 2, 2, 2, 2, 2, 2, 2, 2, 2, 2, 2, 2, 2, 2, 2, 2, 2, 2, 2, 2, 2, 2, 2, 2, 2, 2, 2, 2, 2, 2, 2, 2, 2, 2, 2, 2, 2, 2, 2, 2, 2, 2, 2, 2, 2, 2, 2, 0, 0, 0, 0, 0, 0, 0, 0, 0, 0, 0, 0, 0, 0, 0, 0, 0, 0, 0, 0, 0, 0, 0, 0, 0, 0, 0, 0, 0, 0, 0, 0, 0, 0, 0, 0, 0, 0, 0, 0, 0, 0, 0, 0, 0, 0, 0, 0, 0, 0, 0, 0, 0, 0, 0, 0, 0, 0, 0, 0, 0, 0, 0, 0, 0, 0, 0, 0, 0, 0, 0, 0, 0, 0, 0, 0, 0, 0, 0, 0, 0, 0, 0, 0, 0, 0, 0, 0, 0, 0, 0, 0, 0, 0, 0, 0])
_uv = me_cylinder_004.uv_layers.new(name='UVMap')
_uv.uv.foreach_set('vector', [0.75, 0.3319, 0.7288, 0.3291, 0.709, 0.3209, 0.6921, 0.3079, 0.6791, 0.291, 0.6709, 0.2712, 0.6681, 0.25, 0.6709, 0.2288, 0.6791, 0.209, 0.6921, 0.1921, 0.709, 0.1791, 0.7288, 0.1709, 0.75, 0.1681, 0.7712, 0.1709, 0.791, 0.1791, 0.8079, 0.1921, 0.8209, 0.209, 0.8291, 0.2288, 0.8319, 0.25, 0.8291, 0.2712, 0.8209, 0.291, 0.8079, 0.3079, 0.791, 0.3209, 0.7712, 0.3291, 1.0, 0.5, 1.0, 1.0, 0.9583, 1.0, 0.9583, 0.5, 0.9583, 0.5, 0.9583, 1.0, 0.9167, 1.0, 0.9167, 0.5, 0.9167, 0.5, 0.9167, 1.0, 0.875, 1.0, 0.875, 0.5, 0.875, 0.5, 0.875, 1.0, 0.8333, 1.0, 0.8333, 0.5, 0.8333, 0.5, 0.8333, 1.0, 0.7917, 1.0, 0.7917, 0.5, 0.7917, 0.5, 0.7917, 1.0, 0.75, 1.0, 0.75, 0.5, 0.75, 0.5, 0.75, 1.0, 0.7083, 1.0, 0.7083, 0.5, 0.7083, 0.5, 0.7083, 1.0, 0.6667, 1.0, 0.6667, 0.5, 0.6667, 0.5, 0.6667, 1.0, 0.625, 1.0, 0.625, 0.5, 0.625, 0.5, 0.625, 1.0, 0.5833, 1.0, 0.5833, 0.5, 0.5833, 0.5, 0.5833, 1.0, 0.5417, 1.0, 0.5417, 0.5, 0.5417, 0.5, 0.5417, 1.0, 0.5, 1.0, 0.5, 0.5, 0.5, 0.5, 0.5, 1.0, 0.4583, 1.0, 0.4583, 0.5, 0.4583, 0.5, 0.4583, 1.0, 0.4167, 1.0, 0.4167, 0.5, 0.4167, 0.5, 0.4167, 1.0, 0.375, 1.0, 0.375, 0.5, 0.375, 0.5, 0.375, 1.0, 0.3333, 1.0, 0.3333, 0.5, 0.3333, 0.5, 0.3333, 1.0, 0.2917, 1.0, 0.2917, 0.5, 0.2917, 0.5, 0.2917, 1.0, 0.25, 1.0, 0.25, 0.5, 0.25, 0.5, 0.25, 1.0, 0.2083, 1.0, 0.2083, 0.5, 0.2083, 0.5, 0.2083, 1.0, 0.1667, 1.0, 0.1667, 0.5, 0.1667, 0.5, 0.1667, 1.0, 0.125, 1.0, 0.125, 0.5, 0.125, 0.5, 0.125, 1.0, 0.08333, 1.0, 0.08333, 0.5, 0.08333, 0.5, 0.08333, 1.0, 0.04167, 1.0, 0.04167, 0.5, 0.04167, 0.5, 0.04167, 1.0, -1.863e-07, 1.0, -1.863e-07, 0.5, 1.0, 0.5, 1.0, 1.0, 0.9583, 1.0, 0.9583, 0.5, 0.9583, 0.5, 0.9583, 1.0, 0.9167, 1.0, 0.9167, 0.5, 0.9167, 0.5, 0.9167, 1.0, 0.875, 1.0, 0.875, 0.5, 0.875, 0.5, 0.875, 1.0, 0.8333, 1.0, 0.8333, 0.5, 0.8333, 0.5, 0.8333, 1.0, 0.7917, 1.0, 0.7917, 0.5, 0.7917, 0.5, 0.7917, 1.0, 0.75, 1.0, 0.75, 0.5, 0.75, 0.5, 0.75, 1.0, 0.7083, 1.0, 0.7083, 0.5, 0.7083, 0.5, 0.7083, 1.0, 0.6667, 1.0, 0.6667, 0.5, 0.6667, 0.5, 0.6667, 1.0, 0.625, 1.0, 0.625, 0.5, 0.625, 0.5, 0.625, 1.0, 0.5833, 1.0, 0.5833, 0.5, 0.5833, 0.5, 0.5833, 1.0, 0.5417, 1.0, 0.5417, 0.5, 0.5417, 0.5, 0.5417, 1.0, 0.5, 1.0, 0.5, 0.5, 0.5, 0.5, 0.5, 1.0, 0.4583, 1.0, 0.4583, 0.5, 0.4583, 0.5, 0.4583, 1.0, 0.4167, 1.0, 0.4167, 0.5, 0.4167, 0.5, 0.4167, 1.0, 0.375, 1.0, 0.375, 0.5, 0.375, 0.5, 0.375, 1.0, 0.3333, 1.0, 0.3333, 0.5, 0.3333, 0.5, 0.3333, 1.0, 0.2917, 1.0, 0.2917, 0.5, 0.2917, 0.5, 0.2917, 1.0, 0.25, 1.0, 0.25, 0.5, 0.25, 0.5, 0.25, 1.0, 0.2083, 1.0, 0.2083, 0.5, 0.2083, 0.5, 0.2083, 1.0, 0.1667, 1.0, 0.1667, 0.5, 0.1667, 0.5, 0.1667, 1.0, 0.125, 1.0, 0.125, 0.5, 0.125, 0.5, 0.125, 1.0, 0.08333, 1.0, 0.08333, 0.5, 0.08333, 0.5, 0.08333, 1.0, 0.04167, 1.0, 0.04167, 0.5, 0.04167, 0.5, 0.04167, 1.0, -1.863e-07, 1.0, -1.863e-07, 0.5, 1.0, 0.5, 1.0, 1.0, 0.9583, 1.0, 0.9583, 0.5, 0.9583, 0.5, 0.9583, 1.0, 0.9167, 1.0, 0.9167, 0.5, 0.9167, 0.5, 0.9167, 1.0, 0.875, 1.0, 0.875, 0.5, 0.875, 0.5, 0.875, 1.0, 0.8333, 1.0, 0.8333, 0.5, 0.8333, 0.5, 0.8333, 1.0, 0.7917, 1.0, 0.7917, 0.5, 0.7917, 0.5, 0.7917, 1.0, 0.75, 1.0, 0.75, 0.5, 0.75, 0.5, 0.75, 1.0, 0.7083, 1.0, 0.7083, 0.5, 0.7083, 0.5, 0.7083, 1.0, 0.6667, 1.0, 0.6667, 0.5, 0.6667, 0.5, 0.6667, 1.0, 0.625, 1.0, 0.625, 0.5, 0.625, 0.5, 0.625, 1.0, 0.5833, 1.0, 0.5833, 0.5, 0.5833, 0.5, 0.5833, 1.0, 0.5417, 1.0, 0.5417, 0.5, 0.5417, 0.5, 0.5417, 1.0, 0.5, 1.0, 0.5, 0.5, 0.5, 0.5, 0.5, 1.0, 0.4583, 1.0, 0.4583, 0.5, 0.4583, 0.5, 0.4583, 1.0, 0.4167, 1.0, 0.4167, 0.5, 0.4167, 0.5, 0.4167, 1.0, 0.375, 1.0, 0.375, 0.5, 0.375, 0.5, 0.375, 1.0, 0.3333, 1.0, 0.3333, 0.5, 0.3333, 0.5, 0.3333, 1.0, 0.2917, 1.0, 0.2917, 0.5, 0.2917, 0.5, 0.2917, 1.0, 0.25, 1.0, 0.25, 0.5, 0.25, 0.5, 0.25, 1.0, 0.2083, 1.0, 0.2083, 0.5, 0.2083, 0.5, 0.2083, 1.0, 0.1667, 1.0, 0.1667, 0.5, 0.1667, 0.5, 0.1667, 1.0, 0.125, 1.0, 0.125, 0.5, 0.125, 0.5, 0.125, 1.0, 0.08333, 1.0, 0.08333, 0.5, 0.08333, 0.5, 0.08333, 1.0, 0.04167, 1.0, 0.04167, 0.5, 0.04167, 0.5, 0.04167, 1.0, -1.863e-07, 1.0, -1.863e-07, 0.5, 1.0, 0.5, 1.0, 1.0, 0.9583, 1.0, 0.9583, 0.5, 0.9583, 0.5, 0.9583, 1.0, 0.9167, 1.0, 0.9167, 0.5, 0.9167, 0.5, 0.9167, 1.0, 0.875, 1.0, 0.875, 0.5, 0.875, 0.5, 0.875, 1.0, 0.8333, 1.0, 0.8333, 0.5, 0.8333, 0.5, 0.8333, 1.0, 0.7917, 1.0, 0.7917, 0.5, 0.7917, 0.5, 0.7917, 1.0, 0.75, 1.0, 0.75, 0.5, 0.75, 0.5, 0.75, 1.0, 0.7083, 1.0, 0.7083, 0.5, 0.7083, 0.5, 0.7083, 1.0, 0.6667, 1.0, 0.6667, 0.5, 0.6667, 0.5, 0.6667, 1.0, 0.625, 1.0, 0.625, 0.5, 0.625, 0.5, 0.625, 1.0, 0.5833, 1.0, 0.5833, 0.5, 0.5833, 0.5, 0.5833, 1.0, 0.5417, 1.0, 0.5417, 0.5, 0.5417, 0.5, 0.5417, 1.0, 0.5, 1.0, 0.5, 0.5, 0.5, 0.5, 0.5, 1.0, 0.4583, 1.0, 0.4583, 0.5, 0.4583, 0.5, 0.4583, 1.0, 0.4167, 1.0, 0.4167, 0.5, 0.4167, 0.5, 0.4167, 1.0, 0.375, 1.0, 0.375, 0.5, 0.375, 0.5, 0.375, 1.0, 0.3333, 1.0, 0.3333, 0.5, 0.3333, 0.5, 0.3333, 1.0, 0.2917, 1.0, 0.2917, 0.5, 0.2917, 0.5, 0.2917, 1.0, 0.25, 1.0, 0.25, 0.5, 0.25, 0.5, 0.25, 1.0, 0.2083, 1.0, 0.2083, 0.5, 0.2083, 0.5, 0.2083, 1.0, 0.1667, 1.0, 0.1667, 0.5, 0.1667, 0.5, 0.1667, 1.0, 0.125, 1.0, 0.125, 0.5, 0.125, 0.5, 0.125, 1.0, 0.08333, 1.0, 0.08333, 0.5, 0.08333, 0.5, 0.08333, 1.0, 0.04167, 1.0, 0.04167, 0.5, 0.04167, 0.5, 0.04167, 1.0, -1.863e-07, 1.0, -1.863e-07, 0.5, 1.0, 0.5, 1.0, 1.0, 0.9583, 1.0, 0.9583, 0.5, 0.9583, 0.5, 0.9583, 1.0, 0.9167, 1.0, 0.9167, 0.5, 0.9167, 0.5, 0.9167, 1.0, 0.875, 1.0, 0.875, 0.5, 0.875, 0.5, 0.875, 1.0, 0.8333, 1.0, 0.8333, 0.5, 0.8333, 0.5, 0.8333, 1.0, 0.7917, 1.0, 0.7917, 0.5, 0.7917, 0.5, 0.7917, 1.0, 0.75, 1.0, 0.75, 0.5, 0.75, 0.5, 0.75, 1.0, 0.7083, 1.0, 0.7083, 0.5, 0.7083, 0.5, 0.7083, 1.0, 0.6667, 1.0, 0.6667, 0.5, 0.6667, 0.5, 0.6667, 1.0, 0.625, 1.0, 0.625, 0.5, 0.625, 0.5, 0.625, 1.0, 0.5833, 1.0, 0.5833, 0.5, 0.5833, 0.5, 0.5833, 1.0, 0.5417, 1.0, 0.5417, 0.5, 0.5417, 0.5, 0.5417, 1.0, 0.5, 1.0, 0.5, 0.5, 0.5, 0.5, 0.5, 1.0, 0.4583, 1.0, 0.4583, 0.5, 0.4583, 0.5, 0.4583, 1.0, 0.4167, 1.0, 0.4167, 0.5, 0.4167, 0.5, 0.4167, 1.0, 0.375, 1.0, 0.375, 0.5, 0.375, 0.5, 0.375, 1.0, 0.3333, 1.0, 0.3333, 0.5, 0.3333, 0.5, 0.3333, 1.0, 0.2917, 1.0, 0.2917, 0.5, 0.2917, 0.5, 0.2917, 1.0, 0.25, 1.0, 0.25, 0.5, 0.25, 0.5, 0.25, 1.0, 0.2083, 1.0, 0.2083, 0.5, 0.2083, 0.5, 0.2083, 1.0, 0.1667, 1.0, 0.1667, 0.5, 0.1667, 0.5, 0.1667, 1.0, 0.125, 1.0, 0.125, 0.5, 0.125, 0.5, 0.125, 1.0, 0.08333, 1.0, 0.08333, 0.5, 0.08333, 0.5, 0.08333, 1.0, 0.04167, 1.0, 0.04167, 0.5, 0.04167, 0.5, 0.04167, 1.0, -1.863e-07, 1.0, -1.863e-07, 0.5, 0.75, 0.3669, 0.7803, 0.3629, 0.8084, 0.3512, 0.8327, 0.3327, 0.8512, 0.3084, 0.8629, 0.2803, 0.8669, 0.25, 0.8629, 0.2197, 0.8512, 0.1916, 0.8327, 0.1673, 0.8084, 0.1488, 0.7803, 0.1371, 0.75, 0.1331, 0.7197, 0.1371, 0.6916, 0.1488, 0.6673, 0.1673, 0.6488, 0.1916, 0.6371, 0.2197, 0.6331, 0.25, 0.6371, 0.2803, 0.6488, 0.3084, 0.6673, 0.3327, 0.6916, 0.3512, 0.7197, 0.3629, 0.8042, 0.4521, 0.75, 0.4592, 0.75, 0.49, 0.8121, 0.4818, 0.8546, 0.4312, 0.8042, 0.4521, 0.8121, 0.4818, 0.87, 0.4578, 0.8979, 0.3979, 0.8546, 0.4312, 0.87, 0.4578, 0.9197, 0.4197, 0.9312, 0.3546, 0.8979, 0.3979, 0.9197, 0.4197, 0.9578, 0.37, 0.9521, 0.3042, 0.9312, 0.3546, 0.9578, 0.37, 0.9818, 0.3121, 0.9592, 0.25, 0.9521, 0.3042, 0.9818, 0.3121, 0.99, 0.25, 0.9521, 0.1958, 0.9592, 0.25, 0.99, 0.25, 0.9818, 0.1879, 0.9312, 0.1454, 0.9521, 0.1958, 0.9818, 0.1879, 0.9578, 0.13, 0.8979, 0.1021, 0.9312, 0.1454, 0.9578, 0.13, 0.9197, 0.08029, 0.8546, 0.06881, 0.8979, 0.1021, 0.9197, 0.08029, 0.87, 0.04215, 0.8042, 0.04791, 0.8546, 0.06881, 0.87, 0.04215, 0.8121, 0.01818, 0.75, 0.04078, 0.8042, 0.04791, 0.8121, 0.01818, 0.75, 0.01, 0.6958, 0.04791, 0.75, 0.04078, 0.75, 0.01, 0.6879, 0.01818, 0.6454, 0.06881, 0.6958, 0.04791, 0.6879, 0.01818, 0.63, 0.04215, 0.6021, 0.1021, 0.6454, 0.06881, 0.63, 0.04215, 0.5803, 0.08029, 0.5688, 0.1454, 0.6021, 0.1021, 0.5803, 0.08029, 0.5422, 0.13, 0.5479, 0.1958, 0.5688, 0.1454, 0.5422, 0.13, 0.5182, 0.1879, 0.5408, 0.25, 0.5479, 0.1958, 0.5182, 0.1879, 0.51, 0.25, 0.5479, 0.3042, 0.5408, 0.25, 0.51, 0.25, 0.5182, 0.3121, 0.5688, 0.3546, 0.5479, 0.3042, 0.5182, 0.3121, 0.5422, 0.37, 0.6021, 0.3979, 0.5688, 0.3546, 0.5422, 0.37, 0.5803, 0.4197, 0.6454, 0.4312, 0.6021, 0.3979, 0.5803, 0.4197, 0.63, 0.4578, 0.6958, 0.4521, 0.6454, 0.4312, 0.63, 0.4578, 0.6879, 0.4818, 0.75, 0.4592, 0.6958, 0.4521, 0.6879, 0.4818, 0.75, 0.49, 0.7962, 0.4224, 0.75, 0.4284, 0.75, 0.4592, 0.8042, 0.4521, 0.8392, 0.4045, 0.7962, 0.4224, 0.8042, 0.4521, 0.8546, 0.4312, 0.8762, 0.3762, 0.8392, 0.4045, 0.8546, 0.4312, 0.8979, 0.3979, 0.9045, 0.3392, 0.8762, 0.3762, 0.8979, 0.3979, 0.9312, 0.3546, 0.9224, 0.2962, 0.9045, 0.3392, 0.9312, 0.3546, 0.9521, 0.3042, 0.9284, 0.25, 0.9224, 0.2962, 0.9521, 0.3042, 0.9592, 0.25, 0.9224, 0.2038, 0.9284, 0.25, 0.9592, 0.25, 0.9521, 0.1958, 0.9045, 0.1608, 0.9224, 0.2038, 0.9521, 0.1958, 0.9312, 0.1454, 0.8762, 0.1238, 0.9045, 0.1608, 0.9312, 0.1454, 0.8979, 0.1021, 0.8392, 0.09546, 0.8762, 0.1238, 0.8979, 0.1021, 0.8546, 0.06881, 0.7962, 0.07764, 0.8392, 0.09546, 0.8546, 0.06881, 0.8042, 0.04791, 0.75, 0.07156, 0.7962, 0.07764, 0.8042, 0.04791, 0.75, 0.04078, 0.7038, 0.07764, 0.75, 0.07156, 0.75, 0.04078, 0.6958, 0.04791, 0.6608, 0.09546, 0.7038, 0.07764, 0.6958, 0.04791, 0.6454, 0.06881, 0.6238, 0.1238, 0.6608, 0.09546, 0.6454, 0.06881, 0.6021, 0.1021, 0.5955, 0.1608, 0.6238, 0.1238, 0.6021, 0.1021, 0.5688, 0.1454, 0.5776, 0.2038, 0.5955, 0.1608, 0.5688, 0.1454, 0.5479, 0.1958, 0.5716, 0.25, 0.5776, 0.2038, 0.5479, 0.1958, 0.5408, 0.25, 0.5776, 0.2962, 0.5716, 0.25, 0.5408, 0.25, 0.5479, 0.3042, 0.5955, 0.3392, 0.5776, 0.2962, 0.5479, 0.3042, 0.5688, 0.3546, 0.6238, 0.3762, 0.5955, 0.3392, 0.5688, 0.3546, 0.6021, 0.3979, 0.6608, 0.4045, 0.6238, 0.3762, 0.6021, 0.3979, 0.6454, 0.4312, 0.7038, 0.4224, 0.6608, 0.4045, 0.6454, 0.4312, 0.6958, 0.4521, 0.75, 0.4284, 0.7038, 0.4224, 0.6958, 0.4521, 0.75, 0.4592, 0.7882, 0.3926, 0.75, 0.3977, 0.75, 0.4284, 0.7962, 0.4224, 0.8238, 0.3779, 0.7882, 0.3926, 0.7962, 0.4224, 0.8392, 0.4045, 0.8544, 0.3544, 0.8238, 0.3779, 0.8392, 0.4045, 0.8762, 0.3762, 0.8779, 0.3238, 0.8544, 0.3544, 0.8762, 0.3762, 0.9045, 0.3392, 0.8926, 0.2882, 0.8779, 0.3238, 0.9045, 0.3392, 0.9224, 0.2962, 0.8977, 0.25, 0.8926, 0.2882, 0.9224, 0.2962, 0.9284, 0.25, 0.8926, 0.2118, 0.8977, 0.25, 0.9284, 0.25, 0.9224, 0.2038, 0.8779, 0.1762, 0.8926, 0.2118, 0.9224, 0.2038, 0.9045, 0.1608, 0.8544, 0.1456, 0.8779, 0.1762, 0.9045, 0.1608, 0.8762, 0.1238, 0.8238, 0.1221, 0.8544, 0.1456, 0.8762, 0.1238, 0.8392, 0.09546, 0.7882, 0.1074, 0.8238, 0.1221, 0.8392, 0.09546, 0.7962, 0.07764, 0.75, 0.1023, 0.7882, 0.1074, 0.7962, 0.07764, 0.75, 0.07156, 0.7118, 0.1074, 0.75, 0.1023, 0.75, 0.07156, 0.7038, 0.07764, 0.6762, 0.1221, 0.7118, 0.1074, 0.7038, 0.07764, 0.6608, 0.09546, 0.6456, 0.1456, 0.6762, 0.1221, 0.6608, 0.09546, 0.6238, 0.1238, 0.6221, 0.1762, 0.6456, 0.1456, 0.6238, 0.1238, 0.5955, 0.1608, 0.6074, 0.2118, 0.6221, 0.1762, 0.5955, 0.1608, 0.5776, 0.2038, 0.6023, 0.25, 0.6074, 0.2118, 0.5776, 0.2038, 0.5716, 0.25, 0.6074, 0.2882, 0.6023, 0.25, 0.5716, 0.25, 0.5776, 0.2962, 0.6221, 0.3238, 0.6074, 0.2882, 0.5776, 0.2962, 0.5955, 0.3392, 0.6456, 0.3544, 0.6221, 0.3238, 0.5955, 0.3392, 0.6238, 0.3762, 0.6762, 0.3779, 0.6456, 0.3544, 0.6238, 0.3762, 0.6608, 0.4045, 0.7118, 0.3926, 0.6762, 0.3779, 0.6608, 0.4045, 0.7038, 0.4224, 0.75, 0.3977, 0.7118, 0.3926, 0.7038, 0.4224, 0.75, 0.4284, 0.7803, 0.3629, 0.75, 0.3669, 0.75, 0.3977, 0.7882, 0.3926, 0.8084, 0.3512, 0.7803, 0.3629, 0.7882, 0.3926, 0.8238, 0.3779, 0.8327, 0.3327, 0.8084, 0.3512, 0.8238, 0.3779, 0.8544, 0.3544, 0.8512, 0.3084, 0.8327, 0.3327, 0.8544, 0.3544, 0.8779, 0.3238, 0.8629, 0.2803, 0.8512, 0.3084, 0.8779, 0.3238, 0.8926, 0.2882, 0.8669, 0.25, 0.8629, 0.2803, 0.8926, 0.2882, 0.8977, 0.25, 0.8629, 0.2197, 0.8669, 0.25, 0.8977, 0.25, 0.8926, 0.2118, 0.8512, 0.1916, 0.8629, 0.2197, 0.8926, 0.2118, 0.8779, 0.1762, 0.8327, 0.1673, 0.8512, 0.1916, 0.8779, 0.1762, 0.8544, 0.1456, 0.8084, 0.1488, 0.8327, 0.1673, 0.8544, 0.1456, 0.8238, 0.1221, 0.7803, 0.1371, 0.8084, 0.1488, 0.8238, 0.1221, 0.7882, 0.1074, 0.75, 0.1331, 0.7803, 0.1371, 0.7882, 0.1074, 0.75, 0.1023, 0.7197, 0.1371, 0.75, 0.1331, 0.75, 0.1023, 0.7118, 0.1074, 0.6916, 0.1488, 0.7197, 0.1371, 0.7118, 0.1074, 0.6762, 0.1221, 0.6673, 0.1673, 0.6916, 0.1488, 0.6762, 0.1221, 0.6456, 0.1456, 0.6488, 0.1916, 0.6673, 0.1673, 0.6456, 0.1456, 0.6221, 0.1762, 0.6371, 0.2197, 0.6488, 0.1916, 0.6221, 0.1762, 0.6074, 0.2118, 0.6331, 0.25, 0.6371, 0.2197, 0.6074, 0.2118, 0.6023, 0.25, 0.6371, 0.2803, 0.6331, 0.25, 0.6023, 0.25, 0.6074, 0.2882, 0.6488, 0.3084, 0.6371, 0.2803, 0.6074, 0.2882, 0.6221, 0.3238, 0.6673, 0.3327, 0.6488, 0.3084, 0.6221, 0.3238, 0.6456, 0.3544, 0.6916, 0.3512, 0.6673, 0.3327, 0.6456, 0.3544, 0.6762, 0.3779, 0.7197, 0.3629, 0.6916, 0.3512, 0.6762, 0.3779, 0.7118, 0.3926, 0.75, 0.3669, 0.7197, 0.3629, 0.7118, 0.3926, 0.75, 0.3977, 0.75, 0.4554, 0.8032, 0.4484, 0.8121, 0.4818, 0.75, 0.49, 0.8032, 0.4484, 0.8527, 0.4279, 0.87, 0.4578, 0.8121, 0.4818, 0.8527, 0.4279, 0.8953, 0.3953, 0.9197, 0.4197, 0.87, 0.4578, 0.8953, 0.3953, 0.9279, 0.3527, 0.9578, 0.37, 0.9197, 0.4197, 0.9279, 0.3527, 0.9484, 0.3032, 0.9818, 0.3121, 0.9578, 0.37, 0.9484, 0.3032, 0.9554, 0.25, 0.99, 0.25, 0.9818, 0.3121, 0.9554, 0.25, 0.9484, 0.1968, 0.9818, 0.1879, 0.99, 0.25, 0.9484, 0.1968, 0.9279, 0.1473, 0.9578, 0.13, 0.9818, 0.1879, 0.9279, 0.1473, 0.8953, 0.1047, 0.9197, 0.08029, 0.9578, 0.13, 0.8953, 0.1047, 0.8527, 0.0721, 0.87, 0.04215, 0.9197, 0.08029, 0.8527, 0.0721, 0.8032, 0.05158, 0.8121, 0.01818, 0.87, 0.04215, 0.8032, 0.05158, 0.75, 0.04458, 0.75, 0.01, 0.8121, 0.01818, 0.75, 0.04458, 0.6968, 0.05158, 0.6879, 0.01818, 0.75, 0.01, 0.6968, 0.05158, 0.6473, 0.0721, 0.63, 0.04215, 0.6879, 0.01818, 0.6473, 0.0721, 0.6047, 0.1047, 0.5803, 0.08029, 0.63, 0.04215, 0.6047, 0.1047, 0.5721, 0.1473, 0.5422, 0.13, 0.5803, 0.08029, 0.5721, 0.1473, 0.5516, 0.1968, 0.5182, 0.1879, 0.5422, 0.13, 0.5516, 0.1968, 0.5446, 0.25, 0.51, 0.25, 0.5182, 0.1879, 0.5446, 0.25, 0.5516, 0.3032, 0.5182, 0.3121, 0.51, 0.25, 0.5516, 0.3032, 0.5721, 0.3527, 0.5422, 0.37, 0.5182, 0.3121, 0.5721, 0.3527, 0.6047, 0.3953, 0.5803, 0.4197, 0.5422, 0.37, 0.6047, 0.3953, 0.6473, 0.4279, 0.63, 0.4578, 0.5803, 0.4197, 0.6473, 0.4279, 0.6968, 0.4484, 0.6879, 0.4818, 0.63, 0.4578, 0.6968, 0.4484, 0.75, 0.4554, 0.75, 0.49, 0.6879, 0.4818, 0.75, 0.406, 0.7904, 0.4007, 0.8032, 0.4484, 0.75, 0.4554, 0.7904, 0.4007, 0.828, 0.3851, 0.8527, 0.4279, 0.8032, 0.4484, 0.828, 0.3851, 0.8603, 0.3603, 0.8953, 0.3953, 0.8527, 0.4279, 0.8603, 0.3603, 0.8851, 0.328, 0.9279, 0.3527, 0.8953, 0.3953, 0.8851, 0.328, 0.9007, 0.2904, 0.9484, 0.3032, 0.9279, 0.3527, 0.9007, 0.2904, 0.906, 0.25, 0.9554, 0.25, 0.9484, 0.3032, 0.906, 0.25, 0.9007, 0.2096, 0.9484, 0.1968, 0.9554, 0.25, 0.9007, 0.2096, 0.8851, 0.172, 0.9279, 0.1473, 0.9484, 0.1968, 0.8851, 0.172, 0.8603, 0.1397, 0.8953, 0.1047, 0.9279, 0.1473, 0.8603, 0.1397, 0.828, 0.1149, 0.8527, 0.0721, 0.8953, 0.1047, 0.828, 0.1149, 0.7904, 0.0993, 0.8032, 0.05158, 0.8527, 0.0721, 0.7904, 0.0993, 0.75, 0.09398, 0.75, 0.04458, 0.8032, 0.05158, 0.75, 0.09398, 0.7096, 0.0993, 0.6968, 0.05158, 0.75, 0.04458, 0.7096, 0.0993, 0.672, 0.1149, 0.6473, 0.0721, 0.6968, 0.05158, 0.672, 0.1149, 0.6397, 0.1397, 0.6047, 0.1047, 0.6473, 0.0721, 0.6397, 0.1397, 0.6149, 0.172, 0.5721, 0.1473, 0.6047, 0.1047, 0.6149, 0.172, 0.5993, 0.2096, 0.5516, 0.1968, 0.5721, 0.1473, 0.5993, 0.2096, 0.594, 0.25, 0.5446, 0.25, 0.5516, 0.1968, 0.594, 0.25, 0.5993, 0.2904, 0.5516, 0.3032, 0.5446, 0.25, 0.5993, 0.2904, 0.6149, 0.328, 0.5721, 0.3527, 0.5516, 0.3032, 0.6149, 0.328, 0.6397, 0.3603, 0.6047, 0.3953, 0.5721, 0.3527, 0.6397, 0.3603, 0.672, 0.3851, 0.6473, 0.4279, 0.6047, 0.3953, 0.672, 0.3851, 0.7096, 0.4007, 0.6968, 0.4484, 0.6473, 0.4279, 0.7096, 0.4007, 0.75, 0.406, 0.75, 0.4554, 0.6968, 0.4484, 0.75, 0.3813, 0.784, 0.3768, 0.7904, 0.4007, 0.75, 0.406, 0.784, 0.3768, 0.8157, 0.3637, 0.828, 0.3851, 0.7904, 0.4007, 0.8157, 0.3637, 0.8429, 0.3429, 0.8603, 0.3603, 0.828, 0.3851, 0.8429, 0.3429, 0.8637, 0.3157, 0.8851, 0.328, 0.8603, 0.3603, 0.8637, 0.3157, 0.8768, 0.284, 0.9007, 0.2904, 0.8851, 0.328, 0.8768, 0.284, 0.8813, 0.25, 0.906, 0.25, 0.9007, 0.2904, 0.8813, 0.25, 0.8768, 0.216, 0.9007, 0.2096, 0.906, 0.25, 0.8768, 0.216, 0.8637, 0.1843, 0.8851, 0.172, 0.9007, 0.2096, 0.8637, 0.1843, 0.8429, 0.1571, 0.8603, 0.1397, 0.8851, 0.172, 0.8429, 0.1571, 0.8157, 0.1363, 0.828, 0.1149, 0.8603, 0.1397, 0.8157, 0.1363, 0.784, 0.1232, 0.7904, 0.0993, 0.828, 0.1149, 0.784, 0.1232, 0.75, 0.1187, 0.75, 0.09398, 0.7904, 0.0993, 0.75, 0.1187, 0.716, 0.1232, 0.7096, 0.0993, 0.75, 0.09398, 0.716, 0.1232, 0.6843, 0.1363, 0.672, 0.1149, 0.7096, 0.0993, 0.6843, 0.1363, 0.6571, 0.1571, 0.6397, 0.1397, 0.672, 0.1149, 0.6571, 0.1571, 0.6363, 0.1843, 0.6149, 0.172, 0.6397, 0.1397, 0.6363, 0.1843, 0.6232, 0.216, 0.5993, 0.2096, 0.6149, 0.172, 0.6232, 0.216, 0.6187, 0.25, 0.594, 0.25, 0.5993, 0.2096, 0.6187, 0.25, 0.6232, 0.284, 0.5993, 0.2904, 0.594, 0.25, 0.6232, 0.284, 0.6363, 0.3157, 0.6149, 0.328, 0.5993, 0.2904, 0.6363, 0.3157, 0.6571, 0.3429, 0.6397, 0.3603, 0.6149, 0.328, 0.6571, 0.3429, 0.6843, 0.3637, 0.672, 0.3851, 0.6397, 0.3603, 0.6843, 0.3637, 0.716, 0.3768, 0.7096, 0.4007, 0.672, 0.3851, 0.716, 0.3768, 0.75, 0.3813, 0.75, 0.406, 0.7096, 0.4007, 0.75, 0.3319, 0.7712, 0.3291, 0.784, 0.3768, 0.75, 0.3813, 0.7712, 0.3291, 0.791, 0.3209, 0.8157, 0.3637, 0.784, 0.3768, 0.791, 0.3209, 0.8079, 0.3079, 0.8429, 0.3429, 0.8157, 0.3637, 0.8079, 0.3079, 0.8209, 0.291, 0.8637, 0.3157, 0.8429, 0.3429, 0.8209, 0.291, 0.8291, 0.2712, 0.8768, 0.284, 0.8637, 0.3157, 0.8291, 0.2712, 0.8319, 0.25, 0.8813, 0.25, 0.8768, 0.284, 0.8319, 0.25, 0.8291, 0.2288, 0.8768, 0.216, 0.8813, 0.25, 0.8291, 0.2288, 0.8209, 0.209, 0.8637, 0.1843, 0.8768, 0.216, 0.8209, 0.209, 0.8079, 0.1921, 0.8429, 0.1571, 0.8637, 0.1843, 0.8079, 0.1921, 0.791, 0.1791, 0.8157, 0.1363, 0.8429, 0.1571, 0.791, 0.1791, 0.7712, 0.1709, 0.784, 0.1232, 0.8157, 0.1363, 0.7712, 0.1709, 0.75, 0.1681, 0.75, 0.1187, 0.784, 0.1232, 0.75, 0.1681, 0.7288, 0.1709, 0.716, 0.1232, 0.75, 0.1187, 0.7288, 0.1709, 0.709, 0.1791, 0.6843, 0.1363, 0.716, 0.1232, 0.709, 0.1791, 0.6921, 0.1921, 0.6571, 0.1571, 0.6843, 0.1363, 0.6921, 0.1921, 0.6791, 0.209, 0.6363, 0.1843, 0.6571, 0.1571, 0.6791, 0.209, 0.6709, 0.2288, 0.6232, 0.216, 0.6363, 0.1843, 0.6709, 0.2288, 0.6681, 0.25, 0.6187, 0.25, 0.6232, 0.216, 0.6681, 0.25, 0.6709, 0.2712, 0.6232, 0.284, 0.6187, 0.25, 0.6709, 0.2712, 0.6791, 0.291, 0.6363, 0.3157, 0.6232, 0.284, 0.6791, 0.291, 0.6921, 0.3079, 0.6571, 0.3429, 0.6363, 0.3157, 0.6921, 0.3079, 0.709, 0.3209, 0.6843, 0.3637, 0.6571, 0.3429, 0.709, 0.3209, 0.7288, 0.3291, 0.716, 0.3768, 0.6843, 0.3637, 0.7288, 0.3291, 0.75, 0.3319, 0.75, 0.3813, 0.716, 0.3768])
me_cylinder_004.materials.append(mat_hull)
me_cylinder_004.materials.append(mat_thrusterplasma)
me_cylinder_004.materials.append(mat_thrustersheatshield)
me_cylinder_004.use_remesh_preserve_volume = False
me_cylinder_004.use_remesh_preserve_attributes = False
me_cylinder_004.use_mirror_vertex_groups = False
me_cylinder_004.update()
me_cylinder_003 = bpy.data.meshes.new('Cylinder.003')
me_cylinder_003.from_pydata([(0.0, 0.5, -0.25), (3.371e-09, 0.36, 0.25), (0.1294, 0.483, -0.25), (0.09317, 0.3477, 0.25), (0.25, 0.433, -0.25), (0.18, 0.3118, 0.25), (0.3536, 0.3536, -0.25), (0.2546, 0.2546, 0.25), (0.433, 0.25, -0.25), (0.3118, 0.18, 0.25), (0.483, 0.1294, -0.25), (0.3477, 0.09317, 0.25), (0.5, 3.775e-08, -0.25), (0.36, 1.007e-08, 0.25), (0.483, -0.1294, -0.25), (0.3477, -0.09317, 0.25), (0.433, -0.25, -0.25), (0.3118, -0.18, 0.25), (0.3536, -0.3536, -0.25), (0.2546, -0.2546, 0.25), (0.25, -0.433, -0.25), (0.18, -0.3118, 0.25), (0.1294, -0.483, -0.25), (0.09317, -0.3477, 0.25), (1.947e-07, -0.5, -0.25), (1.436e-07, -0.36, 0.25), (-0.1294, -0.483, -0.25), (-0.09317, -0.3477, 0.25), (-0.25, -0.433, -0.25), (-0.18, -0.3118, 0.25), (-0.3536, -0.3536, -0.25), (-0.2546, -0.2546, 0.25), (-0.433, -0.25, -0.25), (-0.3118, -0.18, 0.25), (-0.483, -0.1294, -0.25), (-0.3477, -0.09318, 0.25), (-0.5, -2.325e-07, -0.25), (-0.36, -1.845e-07, 0.25), (-0.483, 0.1294, -0.25), (-0.3477, 0.09317, 0.25), (-0.433, 0.25, -0.25), (-0.3118, 0.18, 0.25), (-0.3536, 0.3536, -0.25), (-0.2546, 0.2546, 0.25), (-0.25, 0.433, -0.25), (-0.18, 0.3118, 0.25), (-0.1294, 0.483, -0.25), (-0.09318, 0.3477, 0.25), (0.0, 0.5, -0.75), (0.0, 0.5, -0.25), (0.1294, 0.483, -0.75), (0.1294, 0.483, -0.25), (0.25, 0.433, -0.75), (0.25, 0.433, -0.25), (0.3536, 0.3536, -0.75), (0.3536, 0.3536, -0.25), (0.433, 0.25, -0.75), (0.433, 0.25, -0.25), (0.483, 0.1294, -0.75), (0.483, 0.1294, -0.25), (0.5, 3.775e-08, -0.75), (0.5, 3.775e-08, -0.25), (0.483, -0.1294, -0.75), (0.483, -0.1294, -0.25), (0.433, -0.25, -0.75), (0.433, -0.25, -0.25), (0.3536, -0.3536, -0.75), (0.3536, -0.3536, -0.25), (0.25, -0.433, -0.75), (0.25, -0.433, -0.25), (0.1294, -0.483, -0.75), (0.1294, -0.483, -0.25), (1.947e-07, -0.5, -0.75), (1.947e-07, -0.5, -0.25), (-0.1294, -0.483, -0.75), (-0.1294, -0.483, -0.25), (-0.25, -0.433, -0.75), (-0.25, -0.433, -0.25), (-0.3536, -0.3536, -0.75), (-0.3536, -0.3536, -0.25), (-0.433, -0.25, -0.75), (-0.433, -0.25, -0.25), (-0.483, -0.1294, -0.75), (-0.483, -0.1294, -0.25), (-0.5, -2.325e-07, -0.75), (-0.5, -2.325e-07, -0.25), (-0.483, 0.1294, -0.75), (-0.483, 0.1294, -0.25), (-0.433, 0.25, -0.75), (-0.433, 0.25, -0.25), (-0.3536, 0.3536, -0.75), (-0.3536, 0.3536, -0.25), (-0.25, 0.433, -0.75), (-0.25, 0.433, -0.25), (-0.1294, 0.483, -0.75), (-0.1294, 0.483, -0.25), (-2.484e-09, 0.65, -1.25), (0.0, 0.5, -0.75), (0.1682, 0.6279, -1.25), (0.1294, 0.483, -0.75), (0.325, 0.5629, -1.25), (0.25, 0.433, -0.75), (0.4596, 0.4596, -1.25), (0.3536, 0.3536, -0.75), (0.5629, 0.325, -1.25), (0.433, 0.25, -0.75), (0.6279, 0.1682, -1.25), (0.483, 0.1294, -0.75), (0.65, 6.456e-08, -1.25), (0.5, 3.775e-08, -0.75), (0.6279, -0.1682, -1.25), (0.483, -0.1294, -0.75), (0.5629, -0.325, -1.25), (0.433, -0.25, -0.75), (0.4596, -0.4596, -1.25), (0.3536, -0.3536, -0.75), (0.325, -0.5629, -1.25), (0.25, -0.433, -0.75), (0.1682, -0.6279, -1.25), (0.1294, -0.483, -0.75), (2.506e-07, -0.65, -1.25), (1.947e-07, -0.5, -0.75), (-0.1682, -0.6279, -1.25), (-0.1294, -0.483, -0.75), (-0.325, -0.5629, -1.25), (-0.25, -0.433, -0.75), (-0.4596, -0.4596, -1.25), (-0.3536, -0.3536, -0.75), (-0.5629, -0.325, -1.25), (-0.433, -0.25, -0.75), (-0.6279, -0.1682, -1.25), (-0.483, -0.1294, -0.75), (-0.65, -2.867e-07, -1.25), (-0.5, -2.325e-07, -0.75), (-0.6279, 0.1682, -1.25), (-0.483, 0.1294, -0.75), (-0.5629, 0.325, -1.25), (-0.433, 0.25, -0.75), (-0.4596, 0.4596, -1.25), (-0.3536, 0.3536, -0.75), (-0.325, 0.5629, -1.25), (-0.25, 0.433, -0.75), (-0.1682, 0.6279, -1.25), (-0.1294, 0.483, -0.75), (-2.484e-09, 0.65, -1.75), (-2.484e-09, 0.65, -1.25), (0.1682, 0.6279, -1.75), (0.1682, 0.6279, -1.25), (0.325, 0.5629, -1.75), (0.325, 0.5629, -1.25), (0.4596, 0.4596, -1.75), (0.4596, 0.4596, -1.25), (0.5629, 0.325, -1.75), (0.5629, 0.325, -1.25), (0.6279, 0.1682, -1.75), (0.6279, 0.1682, -1.25), (0.65, 7.111e-08, -1.75), (0.65, 6.456e-08, -1.25), (0.6279, -0.1682, -1.75), (0.6279, -0.1682, -1.25), (0.5629, -0.325, -1.75), (0.5629, -0.325, -1.25), (0.4596, -0.4596, -1.75), (0.4596, -0.4596, -1.25), (0.325, -0.5629, -1.75), (0.325, -0.5629, -1.25), (0.1682, -0.6279, -1.75), (0.1682, -0.6279, -1.25), (2.506e-07, -0.65, -1.75), (2.506e-07, -0.65, -1.25), (-0.1682, -0.6279, -1.75), (-0.1682, -0.6279, -1.25), (-0.325, -0.5629, -1.75), (-0.325, -0.5629, -1.25), (-0.4596, -0.4596, -1.75), (-0.4596, -0.4596, -1.25), (-0.5629, -0.325, -1.75), (-0.5629, -0.325, -1.25), (-0.6279, -0.1682, -1.75), (-0.6279, -0.1682, -1.25), (-0.65, -2.802e-07, -1.75), (-0.65, -2.867e-07, -1.25), (-0.6279, 0.1682, -1.75), (-0.6279, 0.1682, -1.25), (-0.5629, 0.325, -1.75), (-0.5629, 0.325, -1.25), (-0.4596, 0.4596, -1.75), (-0.4596, 0.4596, -1.25), (-0.325, 0.5629, -1.75), (-0.325, 0.5629, -1.25), (-0.1682, 0.6279, -1.75), (-0.1682, 0.6279, -1.25), (-2.484e-09, 0.65, -2.25), (-2.484e-09, 0.65, -1.75), (0.1682, 0.6279, -2.25), (0.1682, 0.6279, -1.75), (0.325, 0.5629, -2.25), (0.325, 0.5629, -1.75), (0.4596, 0.4596, -2.25), (0.4596, 0.4596, -1.75), (0.5629, 0.325, -2.25), (0.5629, 0.325, -1.75), (0.6279, 0.1682, -2.25), (0.6279, 0.1682, -1.75), (0.65, 7.767e-08, -2.25), (0.65, 7.111e-08, -1.75), (0.6279, -0.1682, -2.25), (0.6279, -0.1682, -1.75), (0.5629, -0.325, -2.25), (0.5629, -0.325, -1.75), (0.4596, -0.4596, -2.25), (0.4596, -0.4596, -1.75), (0.325, -0.5629, -2.25), (0.325, -0.5629, -1.75), (0.1682, -0.6279, -2.25), (0.1682, -0.6279, -1.75), (2.506e-07, -0.65, -2.25), (2.506e-07, -0.65, -1.75), (-0.1682, -0.6279, -2.25), (-0.1682, -0.6279, -1.75), (-0.325, -0.5629, -2.25), (-0.325, -0.5629, -1.75), (-0.4596, -0.4596, -2.25), (-0.4596, -0.4596, -1.75), (-0.5629, -0.325, -2.25), (-0.5629, -0.325, -1.75), (-0.6279, -0.1682, -2.25), (-0.6279, -0.1682, -1.75), (-0.65, -2.736e-07, -2.25), (-0.65, -2.802e-07, -1.75), (-0.6279, 0.1682, -2.25), (-0.6279, 0.1682, -1.75), (-0.5629, 0.325, -2.25), (-0.5629, 0.325, -1.75), (-0.4596, 0.4596, -2.25), (-0.4596, 0.4596, -1.75), (-0.325, 0.5629, -2.25), (-0.325, 0.5629, -1.75), (-0.1682, 0.6279, -2.25), (-0.1682, 0.6279, -1.75), (-5.433e-09, 0.7865, -2.75), (-2.484e-09, 0.65, -2.25), (0.2036, 0.7597, -2.75), (0.1682, 0.6279, -2.25), (0.3932, 0.6811, -2.75), (0.325, 0.5629, -2.25), (0.5561, 0.5561, -2.75), (0.4596, 0.4596, -2.25), (0.6811, 0.3933, -2.75), (0.5629, 0.325, -2.25), (0.7597, 0.2036, -2.75), (0.6279, 0.1682, -2.25), (0.7865, 1.001e-07, -2.75), (0.65, 7.767e-08, -2.25), (0.7597, -0.2036, -2.75), (0.6279, -0.1682, -2.25), (0.6811, -0.3932, -2.75), (0.5629, -0.325, -2.25), (0.5561, -0.5561, -2.75), (0.4596, -0.4596, -2.25), (0.3933, -0.6811, -2.75), (0.325, -0.5629, -2.25), (0.2036, -0.7597, -2.75), (0.1682, -0.6279, -2.25), (3.008e-07, -0.7865, -2.75), (2.506e-07, -0.65, -2.25), (-0.2036, -0.7597, -2.75), (-0.1682, -0.6279, -2.25), (-0.3932, -0.6811, -2.75), (-0.325, -0.5629, -2.25), (-0.5561, -0.5561, -2.75), (-0.4596, -0.4596, -2.25), (-0.6811, -0.3933, -2.75), (-0.5629, -0.325, -2.25), (-0.7597, -0.2036, -2.75), (-0.6279, -0.1682, -2.25), (-0.7865, -3.25e-07, -2.75), (-0.65, -2.736e-07, -2.25), (-0.7597, 0.2036, -2.75), (-0.6279, 0.1682, -2.25), (-0.6811, 0.3932, -2.75), (-0.5629, 0.325, -2.25), (-0.5561, 0.5561, -2.75), (-0.4596, 0.4596, -2.25), (-0.3933, 0.6811, -2.75), (-0.325, 0.5629, -2.25), (-0.2036, 0.7597, -2.75), (-0.1682, 0.6279, -2.25), (2.044e-07, 0.383, -3.26), (-5.433e-09, 0.7865, -2.75), (0.09914, 0.37, -3.26), (0.2036, 0.7597, -2.75), (0.1915, 0.3317, -3.26), (0.3932, 0.6811, -2.75), (0.2709, 0.2709, -3.26), (0.5561, 0.5561, -2.75), (0.3317, 0.1915, -3.26), (0.6811, 0.3933, -2.75), (0.37, 0.09914, -3.26), (0.7597, 0.2036, -2.75), (0.383, 8.183e-08, -3.26), (0.7865, 1.001e-07, -2.75), (0.37, -0.09914, -3.26), (0.7597, -0.2036, -2.75), (0.3317, -0.1915, -3.26), (0.6811, -0.3932, -2.75), (0.2709, -0.2709, -3.26), (0.5561, -0.5561, -2.75), (0.1915, -0.3317, -3.26), (0.3933, -0.6811, -2.75), (0.09914, -0.37, -3.26), (0.2036, -0.7597, -2.75), (4.053e-07, -0.383, -3.26), (3.008e-07, -0.7865, -2.75), (-0.09914, -0.37, -3.26), (-0.2036, -0.7597, -2.75), (-0.1915, -0.3317, -3.26), (-0.3932, -0.6811, -2.75), (-0.2709, -0.2709, -3.26), (-0.5561, -0.5561, -2.75), (-0.3317, -0.1915, -3.26), (-0.6811, -0.3933, -2.75), (-0.37, -0.09914, -3.26), (-0.7597, -0.2036, -2.75), (-0.383, -1.825e-07, -3.26), (-0.7865, -3.25e-07, -2.75), (-0.37, 0.09914, -3.26), (-0.7597, 0.2036, -2.75), (-0.3317, 0.1915, -3.26), (-0.6811, 0.3932, -2.75), (-0.2709, 0.2709, -3.26), (-0.5561, 0.5561, -2.75), (-0.1915, 0.3317, -3.26), (-0.3933, 0.6811, -2.75), (-0.09914, 0.37, -3.26), (-0.2036, 0.7597, -2.75), (-5.433e-09, 0.7865, -3.25), (0.2036, 0.7597, -3.25), (0.3932, 0.6811, -3.25), (0.5561, 0.5561, -3.25), (0.6811, 0.3933, -3.25), (0.7597, 0.2036, -3.25), (0.7865, 1.126e-07, -3.25), (0.7597, -0.2036, -3.25), (0.6811, -0.3932, -3.25), (0.5561, -0.5561, -3.25), (0.3933, -0.6811, -3.25), (0.2036, -0.7597, -3.25), (3.008e-07, -0.7865, -3.25), (-0.2036, -0.7597, -3.25), (-0.3932, -0.6811, -3.25), (-0.5561, -0.5561, -3.25), (-0.6811, -0.3933, -3.25), (-0.7597, -0.2036, -3.25), (-0.7865, -3.124e-07, -3.25), (-0.7597, 0.2036, -3.25), (-0.6811, 0.3932, -3.25), (-0.5561, 0.5561, -3.25), (-0.3933, 0.6811, -3.25), (-0.2036, 0.7597, -3.25), (5.178e-09, 0.6856, -3.25), (0.1775, 0.6623, -3.25), (0.3428, 0.5938, -3.25), (0.4848, 0.4848, -3.25), (0.5938, 0.3428, -3.25), (0.6623, 0.1775, -3.25), (0.6856, 9.742e-08, -3.25), (0.6623, -0.1775, -3.25), (0.5938, -0.3428, -3.25), (0.4848, -0.4848, -3.25), (0.3428, -0.5938, -3.25), (0.1775, -0.6623, -3.25), (2.705e-07, -0.6856, -3.25), (-0.1775, -0.6623, -3.25), (-0.3428, -0.5938, -3.25), (-0.4848, -0.4848, -3.25), (-0.5938, -0.3428, -3.25), (-0.6623, -0.1775, -3.25), (-0.6856, -2.692e-07, -3.25), (-0.6623, 0.1775, -3.25), (-0.5938, 0.3428, -3.25), (-0.4848, 0.4848, -3.25), (-0.3428, 0.5938, -3.25), (-0.1775, 0.6623, -3.25), (9.971e-08, 0.5848, -3.75), (0.1514, 0.5648, -3.75), (0.2924, 0.5064, -3.75), (0.4135, 0.4135, -3.75), (0.5064, 0.2924, -3.75), (0.5648, 0.1514, -3.75), (0.5848, 8.075e-08, -3.75), (0.5648, -0.1514, -3.75), (0.5064, -0.2924, -3.75), (0.4135, -0.4135, -3.75), (0.2924, -0.5064, -3.75), (0.1514, -0.5648, -3.75), (3.332e-07, -0.5848, -3.75), (-0.1514, -0.5648, -3.75), (-0.2924, -0.5064, -3.75), (-0.4135, -0.4135, -3.75), (-0.5064, -0.2924, -3.75), (-0.5648, -0.1514, -3.75), (-0.5848, -2.351e-07, -3.75), (-0.5648, 0.1514, -3.75), (-0.5064, 0.2924, -3.75), (-0.4135, 0.4135, -3.75), (-0.2924, 0.5064, -3.75), (-0.1514, 0.5648, -3.75), (1.156e-07, 0.4839, -3.75), (0.1252, 0.4674, -3.75), (0.242, 0.4191, -3.75), (0.3422, 0.3422, -3.75), (0.4191, 0.242, -3.75), (0.4674, 0.1252, -3.75), (0.4839, 8.226e-08, -3.75), (0.4674, -0.1252, -3.75), (0.4191, -0.242, -3.75), (0.3422, -0.3422, -3.75), (0.242, -0.4191, -3.75), (0.1252, -0.4674, -3.75), (3.264e-07, -0.4839, -3.75), (-0.1252, -0.4674, -3.75), (-0.242, -0.4191, -3.75), (-0.3422, -0.3422, -3.75), (-0.4191, -0.242, -3.75), (-0.4674, -0.1252, -3.75), (-0.4839, -2.116e-07, -3.75), (-0.4674, 0.1252, -3.75), (-0.4191, 0.242, -3.75), (-0.3422, 0.3422, -3.75), (-0.242, 0.4191, -3.75), (-0.1252, 0.4674, -3.75)], [], [(0, 1, 3, 2), (2, 3, 5, 4), (4, 5, 7, 6), (6, 7, 9, 8), (8, 9, 11, 10), (10, 11, 13, 12), (12, 13, 15, 14), (14, 15, 17, 16), (16, 17, 19, 18), (18, 19, 21, 20), (20, 21, 23, 22), (22, 23, 25, 24), (24, 25, 27, 26), (26, 27, 29, 28), (28, 29, 31, 30), (30, 31, 33, 32), (32, 33, 35, 34), (34, 35, 37, 36), (36, 37, 39, 38), (38, 39, 41, 40), (40, 41, 43, 42), (42, 43, 45, 44), (3, 1, 47, 45, 43, 41, 39, 37, 35, 33, 31, 29, 27, 25, 23, 21, 19, 17, 15, 13, 11, 9, 7, 5), (44, 45, 47, 46), (46, 47, 1, 0), (48, 49, 51, 50), (50, 51, 53, 52), (52, 53, 55, 54), (54, 55, 57, 56), (56, 57, 59, 58), (58, 59, 61, 60), (60, 61, 63, 62), (62, 63, 65, 64), (64, 65, 67, 66), (66, 67, 69, 68), (68, 69, 71, 70), (70, 71, 73, 72), (72, 73, 75, 74), (74, 75, 77, 76), (76, 77, 79, 78), (78, 79, 81, 80), (80, 81, 83, 82), (82, 83, 85, 84), (84, 85, 87, 86), (86, 87, 89, 88), (88, 89, 91, 90), (90, 91, 93, 92), (92, 93, 95, 94), (94, 95, 49, 48), (96, 97, 99, 98), (98, 99, 101, 100), (100, 101, 103, 102), (102, 103, 105, 104), (104, 105, 107, 106), (106, 107, 109, 108), (108, 109, 111, 110), (110, 111, 113, 112), (112, 113, 115, 114), (114, 115, 117, 116), (116, 117, 119, 118), (118, 119, 121, 120), (120, 121, 123, 122), (122, 123, 125, 124), (124, 125, 127, 126), (126, 127, 129, 128), (128, 129, 131, 130), (130, 131, 133, 132), (132, 133, 135, 134), (134, 135, 137, 136), (136, 137, 139, 138), (138, 139, 141, 140), (140, 141, 143, 142), (142, 143, 97, 96), (144, 145, 147, 146), (146, 147, 149, 148), (148, 149, 151, 150), (150, 151, 153, 152), (152, 153, 155, 154), (154, 155, 157, 156), (156, 157, 159, 158), (158, 159, 161, 160), (160, 161, 163, 162), (162, 163, 165, 164), (164, 165, 167, 166), (166, 167, 169, 168), (168, 169, 171, 170), (170, 171, 173, 172), (172, 173, 175, 174), (174, 175, 177, 176), (176, 177, 179, 178), (178, 179, 181, 180), (180, 181, 183, 182), (182, 183, 185, 184), (184, 185, 187, 186), (186, 187, 189, 188), (188, 189, 191, 190), (190, 191, 145, 144), (192, 193, 195, 194), (194, 195, 197, 196), (196, 197, 199, 198), (198, 199, 201, 200), (200, 201, 203, 202), (202, 203, 205, 204), (204, 205, 207, 206), (206, 207, 209, 208), (208, 209, 211, 210), (210, 211, 213, 212), (212, 213, 215, 214), (214, 215, 217, 216), (216, 217, 219, 218), (218, 219, 221, 220), (220, 221, 223, 222), (222, 223, 225, 224), (224, 225, 227, 226), (226, 227, 229, 228), (228, 229, 231, 230), (230, 231, 233, 232), (232, 233, 235, 234), (234, 235, 237, 236), (236, 237, 239, 238), (238, 239, 193, 192), (240, 241, 243, 242), (242, 243, 245, 244), (244, 245, 247, 246), (246, 247, 249, 248), (248, 249, 251, 250), (250, 251, 253, 252), (252, 253, 255, 254), (254, 255, 257, 256), (256, 257, 259, 258), (258, 259, 261, 260), (260, 261, 263, 262), (262, 263, 265, 264), (264, 265, 267, 266), (266, 267, 269, 268), (268, 269, 271, 270), (270, 271, 273, 272), (272, 273, 275, 274), (274, 275, 277, 276), (276, 277, 279, 278), (278, 279, 281, 280), (280, 281, 283, 282), (282, 283, 285, 284), (284, 285, 287, 286), (286, 287, 241, 240), (336, 289, 291, 337), (337, 291, 293, 338), (338, 293, 295, 339), (339, 295, 297, 340), (340, 297, 299, 341), (341, 299, 301, 342), (342, 301, 303, 343), (343, 303, 305, 344), (344, 305, 307, 345), (345, 307, 309, 346), (346, 309, 311, 347), (347, 311, 313, 348), (348, 313, 315, 349), (349, 315, 317, 350), (350, 317, 319, 351), (351, 319, 321, 352), (352, 321, 323, 353), (353, 323, 325, 354), (354, 325, 327, 355), (355, 327, 329, 356), (356, 329, 331, 357), (357, 331, 333, 358), (358, 333, 335, 359), (359, 335, 289, 336), (288, 290, 292, 294, 296, 298, 300, 302, 304, 306, 308, 310, 312, 314, 316, 318, 320, 322, 324, 326, 328, 330, 332, 334), (361, 360, 336, 337), (362, 361, 337, 338), (363, 362, 338, 339), (364, 363, 339, 340), (365, 364, 340, 341), (366, 365, 341, 342), (367, 366, 342, 343), (368, 367, 343, 344), (369, 368, 344, 345), (370, 369, 345, 346), (371, 370, 346, 347), (372, 371, 347, 348), (373, 372, 348, 349), (374, 373, 349, 350), (375, 374, 350, 351), (376, 375, 351, 352), (377, 376, 352, 353), (378, 377, 353, 354), (379, 378, 354, 355), (380, 379, 355, 356), (381, 380, 356, 357), (382, 381, 357, 358), (383, 382, 358, 359), (360, 383, 359, 336), (385, 384, 360, 361), (386, 385, 361, 362), (387, 386, 362, 363), (388, 387, 363, 364), (389, 388, 364, 365), (390, 389, 365, 366), (391, 390, 366, 367), (392, 391, 367, 368), (393, 392, 368, 369), (394, 393, 369, 370), (395, 394, 370, 371), (396, 395, 371, 372), (397, 396, 372, 373), (398, 397, 373, 374), (399, 398, 374, 375), (400, 399, 375, 376), (401, 400, 376, 377), (402, 401, 377, 378), (403, 402, 378, 379), (404, 403, 379, 380), (405, 404, 380, 381), (406, 405, 381, 382), (407, 406, 382, 383), (384, 407, 383, 360), (409, 408, 384, 385), (410, 409, 385, 386), (411, 410, 386, 387), (412, 411, 387, 388), (413, 412, 388, 389), (414, 413, 389, 390), (415, 414, 390, 391), (416, 415, 391, 392), (417, 416, 392, 393), (418, 417, 393, 394), (419, 418, 394, 395), (420, 419, 395, 396), (421, 420, 396, 397), (422, 421, 397, 398), (423, 422, 398, 399), (424, 423, 399, 400), (425, 424, 400, 401), (426, 425, 401, 402), (427, 426, 402, 403), (428, 427, 403, 404), (429, 428, 404, 405), (430, 429, 405, 406), (431, 430, 406, 407), (408, 431, 407, 384), (290, 288, 408, 409), (292, 290, 409, 410), (294, 292, 410, 411), (296, 294, 411, 412), (298, 296, 412, 413), (300, 298, 413, 414), (302, 300, 414, 415), (304, 302, 415, 416), (306, 304, 416, 417), (308, 306, 417, 418), (310, 308, 418, 419), (312, 310, 419, 420), (314, 312, 420, 421), (316, 314, 421, 422), (318, 316, 422, 423), (320, 318, 423, 424), (322, 320, 424, 425), (324, 322, 425, 426), (326, 324, 426, 427), (328, 326, 427, 428), (330, 328, 428, 429), (332, 330, 429, 430), (334, 332, 430, 431), (288, 334, 431, 408)])
me_cylinder_003.polygons.foreach_set('use_smooth', [0, 0, 0, 0, 0, 0, 0, 0, 0, 0, 0, 0, 0, 0, 0, 0, 0, 0, 0, 0, 0, 0, 0, 0, 0, 0, 0, 0, 0, 0, 0, 0, 0, 0, 0, 0, 0, 0, 0, 0, 0, 0, 0, 0, 0, 0, 0, 0, 0, 0, 0, 0, 0, 0, 0, 0, 0, 0, 0, 0, 0, 0, 0, 0, 0, 0, 0, 0, 0, 0, 0, 0, 0, 0, 0, 0, 0, 0, 0, 0, 0, 0, 0, 0, 0, 0, 0, 0, 0, 0, 0, 0, 0, 0, 0, 0, 0, 0, 0, 0, 0, 0, 0, 0, 0, 0, 0, 0, 0, 0, 0, 0, 0, 0, 0, 0, 0, 0, 0, 0, 0, 0, 0, 0, 0, 0, 0, 0, 0, 0, 0, 0, 0, 0, 0, 0, 0, 0, 0, 0, 0, 0, 0, 0, 0, 0, 0, 0, 0, 0, 0, 0, 0, 0, 0, 0, 0, 0, 0, 0, 0, 0, 0, 0, 0, 0, 0, 0, 0, 1, 0, 0, 0, 0, 0, 0, 0, 0, 0, 0, 0, 0, 0, 0, 0, 0, 0, 0, 0, 0, 0, 0, 0, 0, 0, 0, 0, 0, 0, 0, 0, 0, 0, 0, 0, 0, 0, 0, 0, 0, 0, 0, 0, 0, 0, 0, 0, 0, 0, 0, 0, 0, 0, 0, 0, 0, 0, 0, 0, 0, 0, 0, 0, 0, 0, 0, 0, 0, 0, 0, 0, 0, 1, 1, 1, 1, 1, 1, 1, 1, 1, 1, 1, 1, 1, 1, 1, 1, 1, 1, 1, 1, 1, 1, 1, 1])
me_cylinder_003.polygons.foreach_set('material_index', [0, 0, 0, 0, 0, 0, 0, 0, 0, 0, 0, 0, 0, 0, 0, 0, 0, 0, 0, 0, 0, 0, 1, 0, 0, 0, 0, 0, 0, 0, 0, 0, 0, 0, 0, 0, 0, 0, 0, 0, 0, 0, 0, 0, 0, 0, 0, 0, 0, 0, 0, 0, 0, 0, 0, 0, 0, 0, 0, 0, 0, 0, 0, 0, 0, 0, 0, 0, 0, 0, 0, 0, 0, 0, 0, 0, 0, 0, 0, 0, 0, 0, 0, 0, 0, 0, 0, 0, 0, 0, 0, 0, 0, 0, 0, 0, 0, 0, 0, 0, 0, 0, 0, 0, 0, 0, 0, 0, 0, 0, 0, 0, 0, 0, 0, 0, 0, 0, 0, 0, 0, 0, 0, 0, 0, 0, 0, 0, 0, 0, 0, 0, 0, 0, 0, 0, 0, 0, 0, 0, 0, 0, 0, 0, 0, 0, 0, 0, 0, 0, 0, 0, 0, 0, 0, 0, 0, 0, 0, 0, 0, 0, 0, 0, 0, 0, 0, 0, 0, 2, 0, 0, 0, 0, 0, 0, 0, 0, 0, 0, 0, 0, 0, 0, 0, 0, 0, 0, 0, 0, 0, 0, 0, 0, 1, 1, 1, 1, 1, 1, 1, 1, 1, 1, 1, 1, 1, 1, 1, 1, 1, 1, 1, 1, 1, 1, 1, 1, 1, 1, 1, 1, 1, 1, 1, 1, 1, 1, 1, 1, 1, 1, 1, 1, 1, 1, 1, 1, 1, 1, 1, 1, 1, 1, 1, 1, 1, 1, 1, 1, 1, 1, 1, 1, 1, 1, 1, 1, 1, 1, 1, 1, 1, 1, 1, 1])
_uv = me_cylinder_003.uv_layers.new(name='UVMap')
_uv.uv.foreach_set('vector', [1.0, 0.5, 1.0, 1.0, 0.9583, 1.0, 0.9583, 0.5, 0.9583, 0.5, 0.9583, 1.0, 0.9167, 1.0, 0.9167, 0.5, 0.9167, 0.5, 0.9167, 1.0, 0.875, 1.0, 0.875, 0.5, 0.875, 0.5, 0.875, 1.0, 0.8333, 1.0, 0.8333, 0.5, 0.8333, 0.5, 0.8333, 1.0, 0.7917, 1.0, 0.7917, 0.5, 0.7917, 0.5, 0.7917, 1.0, 0.75, 1.0, 0.75, 0.5, 0.75, 0.5, 0.75, 1.0, 0.7083, 1.0, 0.7083, 0.5, 0.7083, 0.5, 0.7083, 1.0, 0.6667, 1.0, 0.6667, 0.5, 0.6667, 0.5, 0.6667, 1.0, 0.625, 1.0, 0.625, 0.5, 0.625, 0.5, 0.625, 1.0, 0.5833, 1.0, 0.5833, 0.5, 0.5833, 0.5, 0.5833, 1.0, 0.5417, 1.0, 0.5417, 0.5, 0.5417, 0.5, 0.5417, 1.0, 0.5, 1.0, 0.5, 0.5, 0.5, 0.5, 0.5, 1.0, 0.4583, 1.0, 0.4583, 0.5, 0.4583, 0.5, 0.4583, 1.0, 0.4167, 1.0, 0.4167, 0.5, 0.4167, 0.5, 0.4167, 1.0, 0.375, 1.0, 0.375, 0.5, 0.375, 0.5, 0.375, 1.0, 0.3333, 1.0, 0.3333, 0.5, 0.3333, 0.5, 0.3333, 1.0, 0.2917, 1.0, 0.2917, 0.5, 0.2917, 0.5, 0.2917, 1.0, 0.25, 1.0, 0.25, 0.5, 0.25, 0.5, 0.25, 1.0, 0.2083, 1.0, 0.2083, 0.5, 0.2083, 0.5, 0.2083, 1.0, 0.1667, 1.0, 0.1667, 0.5, 0.1667, 0.5, 0.1667, 1.0, 0.125, 1.0, 0.125, 0.5, 0.125, 0.5, 0.125, 1.0, 0.08333, 1.0, 0.08333, 0.5, 0.3121, 0.4818, 0.25, 0.49, 0.1879, 0.4818, 0.13, 0.4578, 0.08029, 0.4197, 0.04215, 0.37, 0.01818, 0.3121, 0.01, 0.25, 0.01818, 0.1879, 0.04215, 0.13, 0.08029, 0.08029, 0.13, 0.04215, 0.1879, 0.01818, 0.25, 0.01, 0.3121, 0.01818, 0.37, 0.04215, 0.4197, 0.08029, 0.4578, 0.13, 0.4818, 0.1879, 0.49, 0.25, 0.4818, 0.3121, 0.4578, 0.37, 0.4197, 0.4197, 0.37, 0.4578, 0.08333, 0.5, 0.08333, 1.0, 0.04167, 1.0, 0.04167, 0.5, 0.04167, 0.5, 0.04167, 1.0, -1.863e-07, 1.0, -1.863e-07, 0.5, 1.0, 0.5, 1.0, 1.0, 0.9583, 1.0, 0.9583, 0.5, 0.9583, 0.5, 0.9583, 1.0, 0.9167, 1.0, 0.9167, 0.5, 0.9167, 0.5, 0.9167, 1.0, 0.875, 1.0, 0.875, 0.5, 0.875, 0.5, 0.875, 1.0, 0.8333, 1.0, 0.8333, 0.5, 0.8333, 0.5, 0.8333, 1.0, 0.7917, 1.0, 0.7917, 0.5, 0.7917, 0.5, 0.7917, 1.0, 0.75, 1.0, 0.75, 0.5, 0.75, 0.5, 0.75, 1.0, 0.7083, 1.0, 0.7083, 0.5, 0.7083, 0.5, 0.7083, 1.0, 0.6667, 1.0, 0.6667, 0.5, 0.6667, 0.5, 0.6667, 1.0, 0.625, 1.0, 0.625, 0.5, 0.625, 0.5, 0.625, 1.0, 0.5833, 1.0, 0.5833, 0.5, 0.5833, 0.5, 0.5833, 1.0, 0.5417, 1.0, 0.5417, 0.5, 0.5417, 0.5, 0.5417, 1.0, 0.5, 1.0, 0.5, 0.5, 0.5, 0.5, 0.5, 1.0, 0.4583, 1.0, 0.4583, 0.5, 0.4583, 0.5, 0.4583, 1.0, 0.4167, 1.0, 0.4167, 0.5, 0.4167, 0.5, 0.4167, 1.0, 0.375, 1.0, 0.375, 0.5, 0.375, 0.5, 0.375, 1.0, 0.3333, 1.0, 0.3333, 0.5, 0.3333, 0.5, 0.3333, 1.0, 0.2917, 1.0, 0.2917, 0.5, 0.2917, 0.5, 0.2917, 1.0, 0.25, 1.0, 0.25, 0.5, 0.25, 0.5, 0.25, 1.0, 0.2083, 1.0, 0.2083, 0.5, 0.2083, 0.5, 0.2083, 1.0, 0.1667, 1.0, 0.1667, 0.5, 0.1667, 0.5, 0.1667, 1.0, 0.125, 1.0, 0.125, 0.5, 0.125, 0.5, 0.125, 1.0, 0.08333, 1.0, 0.08333, 0.5, 0.08333, 0.5, 0.08333, 1.0, 0.04167, 1.0, 0.04167, 0.5, 0.04167, 0.5, 0.04167, 1.0, -1.863e-07, 1.0, -1.863e-07, 0.5, 1.0, 0.5, 1.0, 1.0, 0.9583, 1.0, 0.9583, 0.5, 0.9583, 0.5, 0.9583, 1.0, 0.9167, 1.0, 0.9167, 0.5, 0.9167, 0.5, 0.9167, 1.0, 0.875, 1.0, 0.875, 0.5, 0.875, 0.5, 0.875, 1.0, 0.8333, 1.0, 0.8333, 0.5, 0.8333, 0.5, 0.8333, 1.0, 0.7917, 1.0, 0.7917, 0.5, 0.7917, 0.5, 0.7917, 1.0, 0.75, 1.0, 0.75, 0.5, 0.75, 0.5, 0.75, 1.0, 0.7083, 1.0, 0.7083, 0.5, 0.7083, 0.5, 0.7083, 1.0, 0.6667, 1.0, 0.6667, 0.5, 0.6667, 0.5, 0.6667, 1.0, 0.625, 1.0, 0.625, 0.5, 0.625, 0.5, 0.625, 1.0, 0.5833, 1.0, 0.5833, 0.5, 0.5833, 0.5, 0.5833, 1.0, 0.5417, 1.0, 0.5417, 0.5, 0.5417, 0.5, 0.5417, 1.0, 0.5, 1.0, 0.5, 0.5, 0.5, 0.5, 0.5, 1.0, 0.4583, 1.0, 0.4583, 0.5, 0.4583, 0.5, 0.4583, 1.0, 0.4167, 1.0, 0.4167, 0.5, 0.4167, 0.5, 0.4167, 1.0, 0.375, 1.0, 0.375, 0.5, 0.375, 0.5, 0.375, 1.0, 0.3333, 1.0, 0.3333, 0.5, 0.3333, 0.5, 0.3333, 1.0, 0.2917, 1.0, 0.2917, 0.5, 0.2917, 0.5, 0.2917, 1.0, 0.25, 1.0, 0.25, 0.5, 0.25, 0.5, 0.25, 1.0, 0.2083, 1.0, 0.2083, 0.5, 0.2083, 0.5, 0.2083, 1.0, 0.1667, 1.0, 0.1667, 0.5, 0.1667, 0.5, 0.1667, 1.0, 0.125, 1.0, 0.125, 0.5, 0.125, 0.5, 0.125, 1.0, 0.08333, 1.0, 0.08333, 0.5, 0.08333, 0.5, 0.08333, 1.0, 0.04167, 1.0, 0.04167, 0.5, 0.04167, 0.5, 0.04167, 1.0, -1.863e-07, 1.0, -1.863e-07, 0.5, 1.0, 0.5, 1.0, 1.0, 0.9583, 1.0, 0.9583, 0.5, 0.9583, 0.5, 0.9583, 1.0, 0.9167, 1.0, 0.9167, 0.5, 0.9167, 0.5, 0.9167, 1.0, 0.875, 1.0, 0.875, 0.5, 0.875, 0.5, 0.875, 1.0, 0.8333, 1.0, 0.8333, 0.5, 0.8333, 0.5, 0.8333, 1.0, 0.7917, 1.0, 0.7917, 0.5, 0.7917, 0.5, 0.7917, 1.0, 0.75, 1.0, 0.75, 0.5, 0.75, 0.5, 0.75, 1.0, 0.7083, 1.0, 0.7083, 0.5, 0.7083, 0.5, 0.7083, 1.0, 0.6667, 1.0, 0.6667, 0.5, 0.6667, 0.5, 0.6667, 1.0, 0.625, 1.0, 0.625, 0.5, 0.625, 0.5, 0.625, 1.0, 0.5833, 1.0, 0.5833, 0.5, 0.5833, 0.5, 0.5833, 1.0, 0.5417, 1.0, 0.5417, 0.5, 0.5417, 0.5, 0.5417, 1.0, 0.5, 1.0, 0.5, 0.5, 0.5, 0.5, 0.5, 1.0, 0.4583, 1.0, 0.4583, 0.5, 0.4583, 0.5, 0.4583, 1.0, 0.4167, 1.0, 0.4167, 0.5, 0.4167, 0.5, 0.4167, 1.0, 0.375, 1.0, 0.375, 0.5, 0.375, 0.5, 0.375, 1.0, 0.3333, 1.0, 0.3333, 0.5, 0.3333, 0.5, 0.3333, 1.0, 0.2917, 1.0, 0.2917, 0.5, 0.2917, 0.5, 0.2917, 1.0, 0.25, 1.0, 0.25, 0.5, 0.25, 0.5, 0.25, 1.0, 0.2083, 1.0, 0.2083, 0.5, 0.2083, 0.5, 0.2083, 1.0, 0.1667, 1.0, 0.1667, 0.5, 0.1667, 0.5, 0.1667, 1.0, 0.125, 1.0, 0.125, 0.5, 0.125, 0.5, 0.125, 1.0, 0.08333, 1.0, 0.08333, 0.5, 0.08333, 0.5, 0.08333, 1.0, 0.04167, 1.0, 0.04167, 0.5, 0.04167, 0.5, 0.04167, 1.0, -1.863e-07, 1.0, -1.863e-07, 0.5, 1.0, 0.5, 1.0, 1.0, 0.9583, 1.0, 0.9583, 0.5, 0.9583, 0.5, 0.9583, 1.0, 0.9167, 1.0, 0.9167, 0.5, 0.9167, 0.5, 0.9167, 1.0, 0.875, 1.0, 0.875, 0.5, 0.875, 0.5, 0.875, 1.0, 0.8333, 1.0, 0.8333, 0.5, 0.8333, 0.5, 0.8333, 1.0, 0.7917, 1.0, 0.7917, 0.5, 0.7917, 0.5, 0.7917, 1.0, 0.75, 1.0, 0.75, 0.5, 0.75, 0.5, 0.75, 1.0, 0.7083, 1.0, 0.7083, 0.5, 0.7083, 0.5, 0.7083, 1.0, 0.6667, 1.0, 0.6667, 0.5, 0.6667, 0.5, 0.6667, 1.0, 0.625, 1.0, 0.625, 0.5, 0.625, 0.5, 0.625, 1.0, 0.5833, 1.0, 0.5833, 0.5, 0.5833, 0.5, 0.5833, 1.0, 0.5417, 1.0, 0.5417, 0.5, 0.5417, 0.5, 0.5417, 1.0, 0.5, 1.0, 0.5, 0.5, 0.5, 0.5, 0.5, 1.0, 0.4583, 1.0, 0.4583, 0.5, 0.4583, 0.5, 0.4583, 1.0, 0.4167, 1.0, 0.4167, 0.5, 0.4167, 0.5, 0.4167, 1.0, 0.375, 1.0, 0.375, 0.5, 0.375, 0.5, 0.375, 1.0, 0.3333, 1.0, 0.3333, 0.5, 0.3333, 0.5, 0.3333, 1.0, 0.2917, 1.0, 0.2917, 0.5, 0.2917, 0.5, 0.2917, 1.0, 0.25, 1.0, 0.25, 0.5, 0.25, 0.5, 0.25, 1.0, 0.2083, 1.0, 0.2083, 0.5, 0.2083, 0.5, 0.2083, 1.0, 0.1667, 1.0, 0.1667, 0.5, 0.1667, 0.5, 0.1667, 1.0, 0.125, 1.0, 0.125, 0.5, 0.125, 0.5, 0.125, 1.0, 0.08333, 1.0, 0.08333, 0.5, 0.08333, 0.5, 0.08333, 1.0, 0.04167, 1.0, 0.04167, 0.5, 0.04167, 0.5, 0.04167, 1.0, -1.863e-07, 1.0, -1.863e-07, 0.5, 1.0, 0.5, 1.0, 1.0, 0.9583, 1.0, 0.9583, 0.5, 0.9583, 0.5, 0.9583, 1.0, 0.9167, 1.0, 0.9167, 0.5, 0.9167, 0.5, 0.9167, 1.0, 0.875, 1.0, 0.875, 0.5, 0.875, 0.5, 0.875, 1.0, 0.8333, 1.0, 0.8333, 0.5, 0.8333, 0.5, 0.8333, 1.0, 0.7917, 1.0, 0.7917, 0.5, 0.7917, 0.5, 0.7917, 1.0, 0.75, 1.0, 0.75, 0.5, 0.75, 0.5, 0.75, 1.0, 0.7083, 1.0, 0.7083, 0.5, 0.7083, 0.5, 0.7083, 1.0, 0.6667, 1.0, 0.6667, 0.5, 0.6667, 0.5, 0.6667, 1.0, 0.625, 1.0, 0.625, 0.5, 0.625, 0.5, 0.625, 1.0, 0.5833, 1.0, 0.5833, 0.5, 0.5833, 0.5, 0.5833, 1.0, 0.5417, 1.0, 0.5417, 0.5, 0.5417, 0.5, 0.5417, 1.0, 0.5, 1.0, 0.5, 0.5, 0.5, 0.5, 0.5, 1.0, 0.4583, 1.0, 0.4583, 0.5, 0.4583, 0.5, 0.4583, 1.0, 0.4167, 1.0, 0.4167, 0.5, 0.4167, 0.5, 0.4167, 1.0, 0.375, 1.0, 0.375, 0.5, 0.375, 0.5, 0.375, 1.0, 0.3333, 1.0, 0.3333, 0.5, 0.3333, 0.5, 0.3333, 1.0, 0.2917, 1.0, 0.2917, 0.5, 0.2917, 0.5, 0.2917, 1.0, 0.25, 1.0, 0.25, 0.5, 0.25, 0.5, 0.25, 1.0, 0.2083, 1.0, 0.2083, 0.5, 0.2083, 0.5, 0.2083, 1.0, 0.1667, 1.0, 0.1667, 0.5, 0.1667, 0.5, 0.1667, 1.0, 0.125, 1.0, 0.125, 0.5, 0.125, 0.5, 0.125, 1.0, 0.08333, 1.0, 0.08333, 0.5, 0.08333, 0.5, 0.08333, 1.0, 0.04167, 1.0, 0.04167, 0.5, 0.04167, 0.5, 0.04167, 1.0, -1.863e-07, 1.0, -1.863e-07, 0.5, 1.0, 0.5, 1.0, 1.0, 0.9583, 1.0, 0.9583, 0.5, 0.9583, 0.5, 0.9583, 1.0, 0.9167, 1.0, 0.9167, 0.5, 0.9167, 0.5, 0.9167, 1.0, 0.875, 1.0, 0.875, 0.5, 0.875, 0.5, 0.875, 1.0, 0.8333, 1.0, 0.8333, 0.5, 0.8333, 0.5, 0.8333, 1.0, 0.7917, 1.0, 0.7917, 0.5, 0.7917, 0.5, 0.7917, 1.0, 0.75, 1.0, 0.75, 0.5, 0.75, 0.5, 0.75, 1.0, 0.7083, 1.0, 0.7083, 0.5, 0.7083, 0.5, 0.7083, 1.0, 0.6667, 1.0, 0.6667, 0.5, 0.6667, 0.5, 0.6667, 1.0, 0.625, 1.0, 0.625, 0.5, 0.625, 0.5, 0.625, 1.0, 0.5833, 1.0, 0.5833, 0.5, 0.5833, 0.5, 0.5833, 1.0, 0.5417, 1.0, 0.5417, 0.5, 0.5417, 0.5, 0.5417, 1.0, 0.5, 1.0, 0.5, 0.5, 0.5, 0.5, 0.5, 1.0, 0.4583, 1.0, 0.4583, 0.5, 0.4583, 0.5, 0.4583, 1.0, 0.4167, 1.0, 0.4167, 0.5, 0.4167, 0.5, 0.4167, 1.0, 0.375, 1.0, 0.375, 0.5, 0.375, 0.5, 0.375, 1.0, 0.3333, 1.0, 0.3333, 0.5, 0.3333, 0.5, 0.3333, 1.0, 0.2917, 1.0, 0.2917, 0.5, 0.2917, 0.5, 0.2917, 1.0, 0.25, 1.0, 0.25, 0.5, 0.25, 0.5, 0.25, 1.0, 0.2083, 1.0, 0.2083, 0.5, 0.2083, 0.5, 0.2083, 1.0, 0.1667, 1.0, 0.1667, 0.5, 0.1667, 0.5, 0.1667, 1.0, 0.125, 1.0, 0.125, 0.5, 0.125, 0.5, 0.125, 1.0, 0.08333, 1.0, 0.08333, 0.5, 0.08333, 0.5, 0.08333, 1.0, 0.04167, 1.0, 0.04167, 0.5, 0.04167, 0.5, 0.04167, 1.0, -1.863e-07, 1.0, -1.863e-07, 0.5, 0.75, 0.3669, 0.7803, 0.3629, 0.8084, 0.3512, 0.8327, 0.3327, 0.8512, 0.3084, 0.8629, 0.2803, 0.8669, 0.25, 0.8629, 0.2197, 0.8512, 0.1916, 0.8327, 0.1673, 0.8084, 0.1488, 0.7803, 0.1371, 0.75, 0.1331, 0.7197, 0.1371, 0.6916, 0.1488, 0.6673, 0.1673, 0.6488, 0.1916, 0.6371, 0.2197, 0.6331, 0.25, 0.6371, 0.2803, 0.6488, 0.3084, 0.6673, 0.3327, 0.6916, 0.3512, 0.7197, 0.3629, 0.8042, 0.4521, 0.75, 0.4592, 0.75, 0.49, 0.8121, 0.4818, 0.8546, 0.4312, 0.8042, 0.4521, 0.8121, 0.4818, 0.87, 0.4578, 0.8979, 0.3979, 0.8546, 0.4312, 0.87, 0.4578, 0.9197, 0.4197, 0.9312, 0.3546, 0.8979, 0.3979, 0.9197, 0.4197, 0.9578, 0.37, 0.9521, 0.3042, 0.9312, 0.3546, 0.9578, 0.37, 0.9818, 0.3121, 0.9592, 0.25, 0.9521, 0.3042, 0.9818, 0.3121, 0.99, 0.25, 0.9521, 0.1958, 0.9592, 0.25, 0.99, 0.25, 0.9818, 0.1879, 0.9312, 0.1454, 0.9521, 0.1958, 0.9818, 0.1879, 0.9578, 0.13, 0.8979, 0.1021, 0.9312, 0.1454, 0.9578, 0.13, 0.9197, 0.08029, 0.8546, 0.06881, 0.8979, 0.1021, 0.9197, 0.08029, 0.87, 0.04215, 0.8042, 0.04791, 0.8546, 0.06881, 0.87, 0.04215, 0.8121, 0.01818, 0.75, 0.04078, 0.8042, 0.04791, 0.8121, 0.01818, 0.75, 0.01, 0.6958, 0.04791, 0.75, 0.04078, 0.75, 0.01, 0.6879, 0.01818, 0.6454, 0.06881, 0.6958, 0.04791, 0.6879, 0.01818, 0.63, 0.04215, 0.6021, 0.1021, 0.6454, 0.06881, 0.63, 0.04215, 0.5803, 0.08029, 0.5688, 0.1454, 0.6021, 0.1021, 0.5803, 0.08029, 0.5422, 0.13, 0.5479, 0.1958, 0.5688, 0.1454, 0.5422, 0.13, 0.5182, 0.1879, 0.5408, 0.25, 0.5479, 0.1958, 0.5182, 0.1879, 0.51, 0.25, 0.5479, 0.3042, 0.5408, 0.25, 0.51, 0.25, 0.5182, 0.3121, 0.5688, 0.3546, 0.5479, 0.3042, 0.5182, 0.3121, 0.5422, 0.37, 0.6021, 0.3979, 0.5688, 0.3546, 0.5422, 0.37, 0.5803, 0.4197, 0.6454, 0.4312, 0.6021, 0.3979, 0.5803, 0.4197, 0.63, 0.4578, 0.6958, 0.4521, 0.6454, 0.4312, 0.63, 0.4578, 0.6879, 0.4818, 0.75, 0.4592, 0.6958, 0.4521, 0.6879, 0.4818, 0.75, 0.49, 0.7962, 0.4224, 0.75, 0.4284, 0.75, 0.4592, 0.8042, 0.4521, 0.8392, 0.4045, 0.7962, 0.4224, 0.8042, 0.4521, 0.8546, 0.4312, 0.8762, 0.3762, 0.8392, 0.4045, 0.8546, 0.4312, 0.8979, 0.3979, 0.9045, 0.3392, 0.8762, 0.3762, 0.8979, 0.3979, 0.9312, 0.3546, 0.9224, 0.2962, 0.9045, 0.3392, 0.9312, 0.3546, 0.9521, 0.3042, 0.9284, 0.25, 0.9224, 0.2962, 0.9521, 0.3042, 0.9592, 0.25, 0.9224, 0.2038, 0.9284, 0.25, 0.9592, 0.25, 0.9521, 0.1958, 0.9045, 0.1608, 0.9224, 0.2038, 0.9521, 0.1958, 0.9312, 0.1454, 0.8762, 0.1238, 0.9045, 0.1608, 0.9312, 0.1454, 0.8979, 0.1021, 0.8392, 0.09546, 0.8762, 0.1238, 0.8979, 0.1021, 0.8546, 0.06881, 0.7962, 0.07764, 0.8392, 0.09546, 0.8546, 0.06881, 0.8042, 0.04791, 0.75, 0.07156, 0.7962, 0.07764, 0.8042, 0.04791, 0.75, 0.04078, 0.7038, 0.07764, 0.75, 0.07156, 0.75, 0.04078, 0.6958, 0.04791, 0.6608, 0.09546, 0.7038, 0.07764, 0.6958, 0.04791, 0.6454, 0.06881, 0.6238, 0.1238, 0.6608, 0.09546, 0.6454, 0.06881, 0.6021, 0.1021, 0.5955, 0.1608, 0.6238, 0.1238, 0.6021, 0.1021, 0.5688, 0.1454, 0.5776, 0.2038, 0.5955, 0.1608, 0.5688, 0.1454, 0.5479, 0.1958, 0.5716, 0.25, 0.5776, 0.2038, 0.5479, 0.1958, 0.5408, 0.25, 0.5776, 0.2962, 0.5716, 0.25, 0.5408, 0.25, 0.5479, 0.3042, 0.5955, 0.3392, 0.5776, 0.2962, 0.5479, 0.3042, 0.5688, 0.3546, 0.6238, 0.3762, 0.5955, 0.3392, 0.5688, 0.3546, 0.6021, 0.3979, 0.6608, 0.4045, 0.6238, 0.3762, 0.6021, 0.3979, 0.6454, 0.4312, 0.7038, 0.4224, 0.6608, 0.4045, 0.6454, 0.4312, 0.6958, 0.4521, 0.75, 0.4284, 0.7038, 0.4224, 0.6958, 0.4521, 0.75, 0.4592, 0.7882, 0.3926, 0.75, 0.3977, 0.75, 0.4284, 0.7962, 0.4224, 0.8238, 0.3779, 0.7882, 0.3926, 0.7962, 0.4224, 0.8392, 0.4045, 0.8544, 0.3544, 0.8238, 0.3779, 0.8392, 0.4045, 0.8762, 0.3762, 0.8779, 0.3238, 0.8544, 0.3544, 0.8762, 0.3762, 0.9045, 0.3392, 0.8926, 0.2882, 0.8779, 0.3238, 0.9045, 0.3392, 0.9224, 0.2962, 0.8977, 0.25, 0.8926, 0.2882, 0.9224, 0.2962, 0.9284, 0.25, 0.8926, 0.2118, 0.8977, 0.25, 0.9284, 0.25, 0.9224, 0.2038, 0.8779, 0.1762, 0.8926, 0.2118, 0.9224, 0.2038, 0.9045, 0.1608, 0.8544, 0.1456, 0.8779, 0.1762, 0.9045, 0.1608, 0.8762, 0.1238, 0.8238, 0.1221, 0.8544, 0.1456, 0.8762, 0.1238, 0.8392, 0.09546, 0.7882, 0.1074, 0.8238, 0.1221, 0.8392, 0.09546, 0.7962, 0.07764, 0.75, 0.1023, 0.7882, 0.1074, 0.7962, 0.07764, 0.75, 0.07156, 0.7118, 0.1074, 0.75, 0.1023, 0.75, 0.07156, 0.7038, 0.07764, 0.6762, 0.1221, 0.7118, 0.1074, 0.7038, 0.07764, 0.6608, 0.09546, 0.6456, 0.1456, 0.6762, 0.1221, 0.6608, 0.09546, 0.6238, 0.1238, 0.6221, 0.1762, 0.6456, 0.1456, 0.6238, 0.1238, 0.5955, 0.1608, 0.6074, 0.2118, 0.6221, 0.1762, 0.5955, 0.1608, 0.5776, 0.2038, 0.6023, 0.25, 0.6074, 0.2118, 0.5776, 0.2038, 0.5716, 0.25, 0.6074, 0.2882, 0.6023, 0.25, 0.5716, 0.25, 0.5776, 0.2962, 0.6221, 0.3238, 0.6074, 0.2882, 0.5776, 0.2962, 0.5955, 0.3392, 0.6456, 0.3544, 0.6221, 0.3238, 0.5955, 0.3392, 0.6238, 0.3762, 0.6762, 0.3779, 0.6456, 0.3544, 0.6238, 0.3762, 0.6608, 0.4045, 0.7118, 0.3926, 0.6762, 0.3779, 0.6608, 0.4045, 0.7038, 0.4224, 0.75, 0.3977, 0.7118, 0.3926, 0.7038, 0.4224, 0.75, 0.4284, 0.7803, 0.3629, 0.75, 0.3669, 0.75, 0.3977, 0.7882, 0.3926, 0.8084, 0.3512, 0.7803, 0.3629, 0.7882, 0.3926, 0.8238, 0.3779, 0.8327, 0.3327, 0.8084, 0.3512, 0.8238, 0.3779, 0.8544, 0.3544, 0.8512, 0.3084, 0.8327, 0.3327, 0.8544, 0.3544, 0.8779, 0.3238, 0.8629, 0.2803, 0.8512, 0.3084, 0.8779, 0.3238, 0.8926, 0.2882, 0.8669, 0.25, 0.8629, 0.2803, 0.8926, 0.2882, 0.8977, 0.25, 0.8629, 0.2197, 0.8669, 0.25, 0.8977, 0.25, 0.8926, 0.2118, 0.8512, 0.1916, 0.8629, 0.2197, 0.8926, 0.2118, 0.8779, 0.1762, 0.8327, 0.1673, 0.8512, 0.1916, 0.8779, 0.1762, 0.8544, 0.1456, 0.8084, 0.1488, 0.8327, 0.1673, 0.8544, 0.1456, 0.8238, 0.1221, 0.7803, 0.1371, 0.8084, 0.1488, 0.8238, 0.1221, 0.7882, 0.1074, 0.75, 0.1331, 0.7803, 0.1371, 0.7882, 0.1074, 0.75, 0.1023, 0.7197, 0.1371, 0.75, 0.1331, 0.75, 0.1023, 0.7118, 0.1074, 0.6916, 0.1488, 0.7197, 0.1371, 0.7118, 0.1074, 0.6762, 0.1221, 0.6673, 0.1673, 0.6916, 0.1488, 0.6762, 0.1221, 0.6456, 0.1456, 0.6488, 0.1916, 0.6673, 0.1673, 0.6456, 0.1456, 0.6221, 0.1762, 0.6371, 0.2197, 0.6488, 0.1916, 0.6221, 0.1762, 0.6074, 0.2118, 0.6331, 0.25, 0.6371, 0.2197, 0.6074, 0.2118, 0.6023, 0.25, 0.6371, 0.2803, 0.6331, 0.25, 0.6023, 0.25, 0.6074, 0.2882, 0.6488, 0.3084, 0.6371, 0.2803, 0.6074, 0.2882, 0.6221, 0.3238, 0.6673, 0.3327, 0.6488, 0.3084, 0.6221, 0.3238, 0.6456, 0.3544, 0.6916, 0.3512, 0.6673, 0.3327, 0.6456, 0.3544, 0.6762, 0.3779, 0.7197, 0.3629, 0.6916, 0.3512, 0.6762, 0.3779, 0.7118, 0.3926, 0.75, 0.3669, 0.7197, 0.3629, 0.7118, 0.3926, 0.75, 0.3977])
me_cylinder_003.materials.append(mat_hull)
me_cylinder_003.materials.append(mat_thrustersheatshield)
me_cylinder_003.materials.append(mat_thrusterplasma)
me_cylinder_003.use_remesh_preserve_volume = False
me_cylinder_003.use_remesh_preserve_attributes = False
me_cylinder_003.use_mirror_vertex_groups = False
me_cylinder_003.update()
me_plane = bpy.data.meshes.new('Plane')
me_plane.from_pydata([(2.0, 0.2, 0.0), (2.0, 2.2, 0.0), (0.0, 2.7, 0.0), (1.0, 2.7, 0.0), (0.5, -2.7, 0.0), (0.1, -3.5, 0.0), (4.0, 0.6, -0.525), (4.0, 1.4, -0.525), (0.3, -3.2, 0.0), (2.0, 0.2, 0.05), (1.0, -0.8, 0.0), (0.5, -2.3, 0.0), (0.8, -1.8, 0.0), (1.5, 0.0, 0.0), (1.5, 2.2, 0.0), (0.0, -3.5, 0.0), (2.0, 2.2, 0.05), (0.0, 2.7, 0.05), (1.0, 2.7, 0.05), (0.5, -2.7, 0.05), (0.1, -3.5, 0.05), (4.0, 0.6, -0.475), (4.0, 1.4, -0.475), (0.3, -3.2, 0.05), (1.0, -0.8, 0.05), (0.5, -2.3, 0.05), (0.8, -1.8, 0.05), (1.5, 0.0, 0.05), (1.5, 2.2, 0.05), (0.0, -3.5, 0.05), (1.9, 0.2, 0.2), (1.9, 2.2, 0.2), (0.0, 2.7, 0.2), (0.9, 2.7, 0.2), (0.5, -2.1, 0.2), (0.1, -2.9, 0.2), (0.3, -2.6, 0.2), (0.9, -0.8, 0.2), (0.5, -1.8, 0.2), (0.7, -1.8, 0.2), (1.4, 0.0, 0.2), (1.4, 2.2, 0.2), (0.0, -2.9, 0.2), (0.0, 2.2, 0.0), (0.0, -3.3, -0.1), (0.3967, -2.7, -0.1), (0.3967, -2.3, -0.1), (0.7, -1.8, -0.1), (0.9, -0.8, -0.1), (1.4, 2.2, -0.1), (1.4, 0.0, -0.1), (0.1, -3.3, -0.1), (0.2, -3.16, -0.1), (0.0, -0.8, 0.2), (0.0, 2.7, 0.4), (0.6, 2.7, 0.4), (0.6, -0.3, 0.4), (0.0, -0.3, 0.4), (0.0, 2.2, -0.1), (0.0, -2.65, -0.3), (0.3, -2.21, -0.3), (0.3, -1.8, -0.3), (0.4, -1.8, -0.3), (0.6, -0.8, -0.3), (1.1, 2.2, -0.3), (1.1, 0.0, -0.3), (0.1, -2.65, -0.3), (0.1, -2.65, -0.3), (0.0, 2.2, -0.3), (0.9, 0.95, 0.2), (0.6, 0.95, 0.4), (1.28, 3.365, 1.149), (1.28, 2.435, 1.149), (1.255, 3.365, 1.165), (1.255, 2.435, 1.165), (0.75, 2.7, 0.3), (0.675, 2.7, 0.35), (0.75, 0.95, 0.3), (0.675, 0.95, 0.35)], [], [(1, 14, 28, 16), (0, 6, 21, 9), (3, 18, 28, 14), (7, 1, 16, 22), (10, 13, 27, 24), (15, 5, 20, 29), (4, 11, 25, 19), (5, 8, 23, 20), (11, 12, 26, 25), (4, 19, 23, 8), (10, 24, 26, 12), (3, 2, 17, 18), (0, 9, 27, 13), (6, 7, 22, 21), (22, 16, 9, 21), (30, 31, 41, 33, 69, 37, 40), (16, 28, 41, 31), (28, 18, 33, 41), (24, 27, 40, 37), (29, 20, 35, 42), (18, 17, 32, 33), (19, 25, 38, 34), (20, 23, 36, 35), (38, 25, 39), (23, 19, 34, 36), (26, 24, 37, 39), (9, 16, 31, 30), (27, 9, 30, 40), (26, 39, 25), (13, 14, 1, 0), (7, 6, 0, 1), (2, 3, 14, 43), (10, 12, 47, 48), (4, 8, 52, 45), (13, 10, 48, 50), (14, 13, 50, 49), (11, 4, 45, 46), (5, 15, 44, 51), (43, 14, 49, 58), (12, 11, 46, 47), (8, 5, 51, 52), (38, 39, 37), (54, 57, 56, 70, 55), (33, 32, 54, 55, 76, 75), (53, 37, 56, 57), (48, 47, 62, 63), (68, 64, 65, 63, 62, 61, 60, 67, 66, 59), (58, 49, 64, 68), (52, 51, 66, 67), (46, 45, 60, 61), (45, 52, 67, 60), (50, 48, 63, 65), (62, 46, 61), (49, 50, 65, 64), (51, 44, 59, 66), (47, 46, 62), (37, 69, 77, 78, 70, 56), (69, 33, 75, 77), (55, 70, 78, 76), (73, 74, 72, 71), (73, 71, 75, 76), (72, 74, 78, 77), (71, 72, 77, 75), (74, 73, 76, 78), (38, 42, 36), (36, 34, 38), (38, 37, 53), (53, 42, 38), (42, 35, 36)])
me_plane.materials.append(mat_hull)
me_plane.use_remesh_preserve_volume = False
me_plane.use_remesh_preserve_attributes = False
me_plane.use_mirror_vertex_groups = False
me_plane.update()

# ---- objects
ob_shield = bpy.data.objects.new('Shield', me_shieldgeom)
ob_cockpit = bpy.data.objects.new('Cockpit', me_plane_003)
ob_thruster = bpy.data.objects.new('Thruster', me_cylinder_004)
ob_point_001 = bpy.data.objects.new('Point.001', light_point_001)
ob_point = bpy.data.objects.new('Point', light_point)
ob_point_002 = bpy.data.objects.new('Point.002', light_point_002)
ob_mainbooster = bpy.data.objects.new('MainBooster', me_cylinder_003)
ob_mainbody = bpy.data.objects.new('MainBody', me_plane)
ob_camera = bpy.data.objects.new('Camera', cam_camera)

# ---- transforms, parenting, visibility, modifiers, constraints
ob_shield.location = (0.0, 0.7, -0.1)
ob_shield.scale = (5.443, 5.928, 2.08)
ob_shield.lineart.crease_threshold = 0.0
_m = ob_shield.modifiers.new('Subsurf', 'SUBSURF')
_m.uv_smooth = 'PRESERVE_CORNERS'
_m.quality = 2
_m.levels = 2
_m.show_only_control_edges = False
ob_cockpit.location = (0.0, 0.0, -2.98e-08)
ob_cockpit.scale = (0.16, 0.2, 0.2)
ob_cockpit.lineart.crease_threshold = 0.0
_m = ob_cockpit.modifiers.new('Bevel', 'BEVEL')
_m.width = 1.169
_m.width_pct = 1.169
_m.segments = 3
_m.spread = 0.0
_m = ob_cockpit.modifiers.new('Mirror', 'MIRROR')
ob_thruster.location = (0.0, 1.192e-07, 1.49e-08)
ob_thruster.rotation_euler = (1.571, -0.0, 0.0)
ob_thruster.scale = (0.48, 0.48, 0.78)
ob_thruster.lineart.crease_threshold = 0.0
_m = ob_thruster.modifiers.new('Mirror', 'MIRROR')
_m.merge_threshold = 0.0009
ob_point_001.parent = ob_thruster
ob_point_001.matrix_parent_inverse = Matrix(((2.083, 0.0, 0.0, 0.0), (0.0, -9.107e-08, 2.083, -3.104e-08), (0.0, -1.282, -5.604e-08, 1.528e-07), (0.0, 0.0, 0.0, 1.0)))
ob_point_001.location = (-1.4, 2.71, 0.21)
ob_point_001.hide_viewport = True
ob_point_001.hide_select = True
ob_point_001.hide_render = True
ob_point_001.lineart.crease_threshold = 0.0
ob_point.parent = ob_thruster
ob_point.matrix_parent_inverse = Matrix(((2.083, 0.0, 0.0, 0.0), (0.0, -9.107e-08, 2.083, -3.104e-08), (0.0, -1.282, -5.604e-08, 1.528e-07), (0.0, 0.0, 0.0, 1.0)))
ob_point.location = (1.386, 2.71, 0.21)
ob_point.hide_viewport = True
ob_point.hide_select = True
ob_point.hide_render = True
ob_point.lineart.crease_threshold = 0.0
ob_point_002.location = (0.0, 2.71, 0.05)
ob_point_002.hide_viewport = True
ob_point_002.hide_select = True
ob_point_002.hide_render = True
ob_point_002.lineart.crease_threshold = 0.0
ob_mainbooster.location = (0.0, -0.55, 0.05)
ob_mainbooster.rotation_euler = (1.571, -0.0, 0.0)
ob_mainbooster.lineart.crease_threshold = 0.0
ob_mainbody.location = (0.0, 0.0, 0.0)
ob_mainbody.lineart.crease_threshold = 0.0
_m = ob_mainbody.modifiers.new('Mirror', 'MIRROR')
_m = ob_mainbody.modifiers.new('Bevel', 'BEVEL')
_m.width = 0.136
_m.width_pct = 0.136
_m.segments = 3
_m.spread = 0.0
ob_camera.location = (7.481, -6.508, 5.344)
ob_camera.rotation_euler = (1.109, 0.0, 0.8149)
ob_camera.lock_rotations_4d = False
ob_camera.empty_display_type = 'ARROWS'
ob_camera.color = (0.0, 0.0, 0.0, 0.0)
ob_camera.display_type = 'WIRE'
ob_camera.lineart.crease_threshold = 0.0

# ---- collection membership
col_collection_1.objects.link(ob_shield)
col_collection_1.objects.link(ob_cockpit)
col_collection_1.objects.link(ob_thruster)
col_collection_1.objects.link(ob_point_001)
col_collection_1.objects.link(ob_point)
col_collection_1.objects.link(ob_point_002)
col_collection_1.objects.link(ob_mainbooster)
col_collection_1.objects.link(ob_mainbody)
col_collection_1.objects.link(ob_camera)
col_collection_2.objects.link(ob_mainbody)
col_collection_3.objects.link(ob_cockpit)
col_collection_4.objects.link(ob_point_002)
col_collection_4.objects.link(ob_mainbooster)
col_collection_5.objects.link(ob_thruster)

# ---- scene / render settings (as saved in the file)
scene.camera = ob_camera
scene.frame_start = 1; scene.frame_end = 250; scene.frame_set(1)
scene.render.engine = 'BLENDER_EEVEE_NEXT'
scene.render.resolution_percentage = 50
scene.render.dither_intensity = 0.0
scene.cycles.use_denoising = False
scene.cycles.samples = 128
scene.cycles.sampling_pattern = 'TABULATED_SOBOL'
scene.cycles.use_adaptive_sampling = False
scene.cycles.use_light_tree = False
scene.cycles.blur_glossy = 0.0
scene.cycles.sample_clamp_indirect = 0.0
scene.view_settings.view_transform = 'Standard'
bpy.context.view_layer.update()

# ---- added for rendering (the .blend has no usable light): sun
light_auto_sun = bpy.data.lights.new('AutoSun', 'SUN')
light_auto_sun.energy = 3.0
light_auto_sun.angle = 0.0523599
ob_auto_sun = bpy.data.objects.new('AutoSun', light_auto_sun)
scene.collection.objects.link(ob_auto_sun)
ob_auto_sun.rotation_euler = (0.872665, 0.174533, 0.523599)
bpy.context.view_layer.update()

